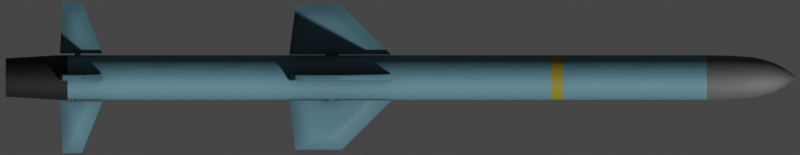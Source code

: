 # Source: Umkhonto.blend  (saved by Blender 3.4.6; exported with 4.5.12 LTS)
import bpy
from mathutils import Matrix  # noqa: F401  (used for matrix-valued properties, if any)

bpy.ops.wm.read_factory_settings(use_empty=True)
scene = bpy.context.scene
scene.name = 'Scene'

# ---- collections
col_collection = bpy.data.collections.new('Collection'); scene.collection.children.link(col_collection)

# ---- materials (node trees are filled in below, after node groups)
mat_missile = bpy.data.materials.new('Missile')
mat_nose = bpy.data.materials.new('Nose')
mat_black = bpy.data.materials.new('Black')
mat_material = bpy.data.materials.new('Material')

# ---- node groups
ng_mk48_shader = bpy.data.node_groups.new('Mk48 Shader', 'ShaderNodeTree')
_s = ng_mk48_shader.interface.new_socket(name='BSDF', in_out='OUTPUT', socket_type='NodeSocketShader')
_s = ng_mk48_shader.interface.new_socket(name='Color', in_out='INPUT', socket_type='NodeSocketColor')
_s.default_value = (0.2529, 0.2529, 0.2529, 1.0)
_s = ng_mk48_shader.interface.new_socket(name='Roughness', in_out='INPUT', socket_type='NodeSocketFloat')
_s.subtype = 'FACTOR'
_s.default_value = 0.5
_s.min_value = 0.0
_s.max_value = 1.0
_s = ng_mk48_shader.interface.new_socket(name='Metallic', in_out='INPUT', socket_type='NodeSocketFloat')
_s.subtype = 'FACTOR'
_s.default_value = 1.0
_s.min_value = 0.0
_s.max_value = 1.0
_N = ng_mk48_shader.nodes; _L = ng_mk48_shader.links
n0 = _N.new('NodeGroupOutput'); n0.name = 'Group Output'; n0.location = (421, 0)
n1 = _N.new('ShaderNodeBsdfPrincipled'); n1.name = 'Principled BSDF'; n1.location = (131, 46)
n1.distribution = 'GGX'
n1.subsurface_method = 'BURLEY'
n1.inputs[3].default_value = 1.45
n1.inputs[27].default_value = (0.0, 0.0, 0.0, 1.0)
n1.inputs[28].default_value = 1.0
n2 = _N.new('ShaderNodeAmbientOcclusion'); n2.name = 'Ambient Occlusion'; n2.location = (-85, 128)
n2.samples = 8
n3 = _N.new('ShaderNodeBevel'); n3.name = 'Bevel'; n3.location = (-265, -248)
n3.inputs[0].default_value = 0.1
n4 = _N.new('NodeGroupInput'); n4.name = 'Mk48 Shader'; n4.location = (-468, -27)
n5 = _N.new('ShaderNodeNewGeometry'); n5.name = 'Geometry'; n5.location = (-875, -245)
n6 = _N.new('ShaderNodeBump'); n6.name = 'Bump'; n6.location = (-470, -299)
n6.inputs[0].default_value = 0.01
n6.inputs[1].default_value = 1.0
n6.inputs[2].default_value = 1.0
n7 = _N.new('ShaderNodeTexNoise'); n7.name = 'Noise Texture'; n7.location = (-671, -234)
n7.inputs[2].default_value = 2.0
_L.new(n1.outputs[0], n0.inputs[0])
_L.new(n2.outputs[0], n1.inputs[0])
_L.new(n4.outputs[0], n2.inputs[0])
_L.new(n4.outputs[1], n1.inputs[2])
_L.new(n4.outputs[2], n1.inputs[1])
_L.new(n3.outputs[0], n2.inputs[2])
_L.new(n5.outputs[0], n7.inputs[0])
_L.new(n7.outputs[0], n6.inputs[3])
_L.new(n6.outputs[0], n3.inputs[1])
_L.new(n3.outputs[0], n1.inputs[5])
n0.is_active_output = True
ng_auto_smooth = bpy.data.node_groups.new('Auto Smooth', 'GeometryNodeTree')
_s = ng_auto_smooth.interface.new_socket(name='Geometry', in_out='OUTPUT', socket_type='NodeSocketGeometry')
_s = ng_auto_smooth.interface.new_socket(name='Geometry', in_out='INPUT', socket_type='NodeSocketGeometry')
_s = ng_auto_smooth.interface.new_socket(name='Angle', in_out='INPUT', socket_type='NodeSocketFloat')
_s.subtype = 'ANGLE'
_s.min_value = 0.0
_s.max_value = 3.142
ng_auto_smooth.is_modifier = True
_N = ng_auto_smooth.nodes; _L = ng_auto_smooth.links
n0 = _N.new('NodeGroupOutput'); n0.name = 'Group Output'; n0.location = (480, -100)
n1 = _N.new('NodeGroupInput'); n1.name = 'Group Input'; n1.location = (-420, -300)
n2 = _N.new('NodeGroupInput'); n2.name = 'Group Input.001'; n2.location = (-60, -100)
n3 = _N.new('GeometryNodeSetShadeSmooth'); n3.name = 'Set Shade Smooth'; n3.location = (120, -100)
n3.domain = 'EDGE'
n4 = _N.new('GeometryNodeSetShadeSmooth'); n4.name = 'Set Shade Smooth.001'; n4.location = (300, -100)
n5 = _N.new('GeometryNodeInputMeshEdgeAngle'); n5.name = 'Edge Angle'; n5.location = (-420, -220)
n6 = _N.new('GeometryNodeInputEdgeSmooth'); n6.name = 'Is Edge Smooth'; n6.location = (-60, -160)
n7 = _N.new('GeometryNodeInputShadeSmooth'); n7.name = 'Is Face Smooth'; n7.location = (-240, -340)
n8 = _N.new('FunctionNodeBooleanMath'); n8.name = 'Boolean Math'; n8.location = (-60, -220)
n9 = _N.new('FunctionNodeCompare'); n9.name = 'Compare'; n9.location = (-240, -180)
n9.operation = 'LESS_EQUAL'
_L.new(n5.outputs[0], n9.inputs[0])
_L.new(n4.outputs[0], n0.inputs[0])
_L.new(n1.outputs[1], n9.inputs[1])
_L.new(n9.outputs[0], n8.inputs[0])
_L.new(n7.outputs[0], n8.inputs[1])
_L.new(n2.outputs[0], n3.inputs[0])
_L.new(n6.outputs[0], n3.inputs[1])
_L.new(n3.outputs[0], n4.inputs[0])
_L.new(n8.outputs[0], n3.inputs[2])
n0.is_active_output = True

# ---- material node trees
mat_missile.use_nodes = True; mat_missile.node_tree.nodes.clear()
_N = mat_missile.node_tree.nodes; _L = mat_missile.node_tree.links
n0 = _N.new('ShaderNodeOutputMaterial'); n0.name = 'Material Output'; n0.location = (300, 300)
n1 = _N.new('ShaderNodeGroup'); n1.name = 'Mk48 Shader'; n1.location = (95, 311)
n1.label = 'Mk48 Shader'
n1.node_tree = ng_mk48_shader
n1.inputs[0].default_value = (0.1104, 0.2435, 0.3032, 0.0)
n1.inputs[1].default_value = 0.65
n1.inputs[2].default_value = 0.4
_L.new(n1.outputs[0], n0.inputs[0])
n0.is_active_output = True
mat_nose.use_nodes = True; mat_nose.node_tree.nodes.clear()
_N = mat_nose.node_tree.nodes; _L = mat_nose.node_tree.links
n0 = _N.new('ShaderNodeOutputMaterial'); n0.name = 'Material Output'; n0.location = (300, 300)
n1 = _N.new('ShaderNodeGroup'); n1.name = 'Mk48 Shader'; n1.location = (95, 311)
n1.label = 'Mk48 Shader'
n1.node_tree = ng_mk48_shader
n1.inputs[0].default_value = (0.1149, 0.1149, 0.1149, 0.0)
n1.inputs[1].default_value = 0.65
n1.inputs[2].default_value = 0.4
_L.new(n1.outputs[0], n0.inputs[0])
n0.is_active_output = True
mat_black.use_nodes = True; mat_black.node_tree.nodes.clear()
_N = mat_black.node_tree.nodes; _L = mat_black.node_tree.links
n0 = _N.new('ShaderNodeOutputMaterial'); n0.name = 'Material Output'; n0.location = (300, 300)
n1 = _N.new('ShaderNodeGroup'); n1.name = 'Mk48 Shader'; n1.location = (95, 311)
n1.label = 'Mk48 Shader'
n1.node_tree = ng_mk48_shader
n1.inputs[0].default_value = (0.01222, 0.01222, 0.01222, 0.0)
n1.inputs[1].default_value = 0.65
n1.inputs[2].default_value = 0.4
_L.new(n1.outputs[0], n0.inputs[0])
n0.is_active_output = True
mat_material.use_nodes = True; mat_material.node_tree.nodes.clear()
_N = mat_material.node_tree.nodes; _L = mat_material.node_tree.links
n0 = _N.new('ShaderNodeBsdfPrincipled'); n0.name = 'Principled BSDF'; n0.location = (10, 300)
n0.distribution = 'GGX'
n0.subsurface_method = 'RANDOM_WALK_SKIN'
n0.inputs[0].default_value = (0.2203, 0.1806, 0.008915, 1.0)
n0.inputs[3].default_value = 1.45
n0.inputs[27].default_value = (0.0, 0.0, 0.0, 1.0)
n0.inputs[28].default_value = 1.0
n1 = _N.new('ShaderNodeOutputMaterial'); n1.name = 'Material Output'; n1.location = (300, 300)
_L.new(n0.outputs[0], n1.inputs[0])
n1.is_active_output = True

# ---- world
world_world = bpy.data.worlds.new('World'); scene.world = world_world
world_world.use_sun_shadow = False
world_world.sun_shadow_jitter_overblur = 0.0

# ---- cameras
cam_camera = bpy.data.cameras.new('Camera')
cam_camera.type = 'ORTHO'
cam_camera.clip_end = 100.0
cam_camera.ortho_scale = 3.35
cam_camera.show_mist = True

# ---- meshes
me_cylinder = bpy.data.meshes.new('Cylinder')
me_cylinder.from_pydata([(3.387e-09, 0.005844, 1.83), (0.00114, 0.005731, 1.83), (0.002236, 0.005399, 1.83), (0.003246, 0.004859, 1.83), (0.004132, 0.004132, 1.83), (0.004859, 0.003247, 1.83), (0.005399, 0.002236, 1.83), (0.005731, 0.00114, 1.83), (0.005844, 3.641e-08, 1.83), (0.005731, -0.00114, 1.83), (0.005399, -0.002236, 1.83), (0.004859, -0.003246, 1.83), (0.004132, -0.004132, 1.83), (0.003246, -0.004859, 1.83), (0.002236, -0.005399, 1.83), (0.00114, -0.005731, 1.83), (1.483e-09, -0.005843, 1.83), (-0.00114, -0.005731, 1.83), (-0.002236, -0.005399, 1.83), (-0.003246, -0.004859, 1.83), (-0.004132, -0.004132, 1.83), (-0.004859, -0.003246, 1.83), (-0.005399, -0.002236, 1.83), (-0.005731, -0.00114, 1.83), (-0.005844, 4.161e-08, 1.83), (-0.005731, 0.00114, 1.83), (-0.005399, 0.002236, 1.83), (-0.004859, 0.003247, 1.83), (-0.004132, 0.004132, 1.83), (-0.003246, 0.004859, 1.83), (-0.002236, 0.005399, 1.83), (-0.00114, 0.005731, 1.83), (1.203e-07, 0.08851, -1.805), (0.01727, 0.08681, -1.805), (0.03387, 0.08178, -1.805), (0.04918, 0.0736, -1.805), (0.06259, 0.06259, -1.805), (0.0736, 0.04918, -1.805), (0.08178, 0.03387, -1.805), (0.08681, 0.01727, -1.805), (0.08851, 1.859e-08, -1.805), (0.08681, -0.01727, -1.805), (0.08178, -0.03387, -1.805), (0.0736, -0.04918, -1.805), (0.06259, -0.06259, -1.805), (0.04918, -0.0736, -1.805), (0.03387, -0.08178, -1.805), (0.01727, -0.08681, -1.805), (9.146e-08, -0.08851, -1.805), (-0.01727, -0.08681, -1.805), (-0.03387, -0.08178, -1.805), (-0.04917, -0.0736, -1.805), (-0.06259, -0.06259, -1.805), (-0.0736, -0.04918, -1.805), (-0.08178, -0.03387, -1.805), (-0.08681, -0.01727, -1.805), (-0.08851, 9.737e-08, -1.805), (-0.08681, 0.01727, -1.805), (-0.08177, 0.03387, -1.805), (-0.0736, 0.04918, -1.805), (-0.06259, 0.06259, -1.805), (-0.04917, 0.0736, -1.805), (-0.03387, 0.08178, -1.805), (-0.01727, 0.08681, -1.805), (1.497e-09, 0.1024, 1.423), (0.01997, 0.1004, 1.423), (0.03917, 0.09458, 1.423), (0.05687, 0.08512, 1.423), (0.07239, 0.07239, 1.423), (0.08512, 0.05687, 1.423), (0.09458, 0.03917, 1.423), (0.1004, 0.01997, 1.423), (0.1024, 1.483e-08, 1.423), (0.1004, -0.01997, 1.423), (0.09458, -0.03917, 1.423), (0.08512, -0.05687, 1.423), (0.07239, -0.07239, 1.423), (0.05687, -0.08512, 1.423), (0.03917, -0.09458, 1.423), (0.01997, -0.1004, 1.423), (-3.186e-08, -0.1024, 1.423), (-0.01997, -0.1004, 1.423), (-0.03917, -0.09458, 1.423), (-0.05687, -0.08512, 1.423), (-0.07239, -0.07239, 1.423), (-0.08512, -0.05687, 1.423), (-0.09458, -0.03917, 1.423), (-0.1004, -0.01997, 1.423), (-0.1024, 1.06e-07, 1.423), (-0.1004, 0.01997, 1.423), (-0.09458, 0.03917, 1.423), (-0.08512, 0.05687, 1.423), (-0.07239, 0.07239, 1.423), (-0.05687, 0.08512, 1.423), (-0.03917, 0.09458, 1.423), (-0.01997, 0.1004, 1.423), (-1.587e-09, 0.09414, 1.627), (0.01837, 0.09233, 1.627), (0.03603, 0.08698, 1.627), (0.0523, 0.07828, 1.627), (0.06657, 0.06657, 1.627), (0.07828, 0.0523, 1.627), (0.08698, 0.03603, 1.627), (0.09233, 0.01837, 1.627), (0.09414, 1.572e-08, 1.627), (0.09233, -0.01837, 1.627), (0.08698, -0.03603, 1.627), (0.07828, -0.0523, 1.627), (0.06657, -0.06657, 1.627), (0.0523, -0.07828, 1.627), (0.03603, -0.08698, 1.627), (0.01837, -0.09233, 1.627), (-3.226e-08, -0.09414, 1.627), (-0.01837, -0.09233, 1.627), (-0.03603, -0.08698, 1.627), (-0.0523, -0.07828, 1.627), (-0.06657, -0.06657, 1.627), (-0.07828, -0.0523, 1.627), (-0.08698, -0.03603, 1.627), (-0.09233, -0.01837, 1.627), (-0.09414, 9.952e-08, 1.627), (-0.09233, 0.01837, 1.627), (-0.08698, 0.03603, 1.627), (-0.07828, 0.0523, 1.627), (-0.06657, 0.06657, 1.627), (-0.0523, 0.07828, 1.627), (-0.03603, 0.08698, 1.627), (-0.01837, 0.09233, 1.627), (-1.322e-09, 0.06857, 1.728), (0.01338, 0.06725, 1.728), (0.02624, 0.06335, 1.728), (0.0381, 0.05702, 1.728), (0.04849, 0.04849, 1.728), (0.05702, 0.0381, 1.728), (0.06335, 0.02624, 1.728), (0.06725, 0.01338, 1.728), (0.06857, 2.131e-08, 1.728), (0.06725, -0.01338, 1.728), (0.06335, -0.02624, 1.728), (0.05702, -0.0381, 1.728), (0.04849, -0.04849, 1.728), (0.0381, -0.05702, 1.728), (0.02624, -0.06335, 1.728), (0.01338, -0.06725, 1.728), (-2.367e-08, -0.06857, 1.728), (-0.01338, -0.06725, 1.728), (-0.02624, -0.06335, 1.728), (-0.0381, -0.05702, 1.728), (-0.04849, -0.04849, 1.728), (-0.05702, -0.0381, 1.728), (-0.06335, -0.02624, 1.728), (-0.06725, -0.01338, 1.728), (-0.06857, 8.235e-08, 1.728), (-0.06725, 0.01338, 1.728), (-0.06335, 0.02624, 1.728), (-0.05702, 0.0381, 1.728), (-0.04849, 0.04849, 1.728), (-0.0381, 0.05702, 1.728), (-0.02624, 0.06335, 1.728), (-0.01338, 0.06725, 1.728), (4.508e-10, 0.04272, 1.779), (0.008335, 0.0419, 1.779), (0.01635, 0.03947, 1.779), (0.02374, 0.03552, 1.779), (0.03021, 0.03021, 1.779), (0.03552, 0.02374, 1.779), (0.03947, 0.01635, 1.779), (0.0419, 0.008335, 1.779), (0.04272, 2.746e-08, 1.779), (0.0419, -0.008335, 1.779), (0.03947, -0.01635, 1.779), (0.03552, -0.02374, 1.779), (0.03021, -0.03021, 1.779), (0.02374, -0.03552, 1.779), (0.01635, -0.03947, 1.779), (0.008335, -0.0419, 1.779), (-1.347e-08, -0.04272, 1.779), (-0.008335, -0.0419, 1.779), (-0.01635, -0.03947, 1.779), (-0.02374, -0.03552, 1.779), (-0.03021, -0.03021, 1.779), (-0.03552, -0.02374, 1.779), (-0.03947, -0.01635, 1.779), (-0.0419, -0.008335, 1.779), (-0.04272, 6.549e-08, 1.779), (-0.0419, 0.008335, 1.779), (-0.03947, 0.01635, 1.779), (-0.03552, 0.02374, 1.779), (-0.03021, 0.03021, 1.779), (-0.02374, 0.03552, 1.779), (-0.01635, 0.03947, 1.779), (-0.008335, 0.0419, 1.779), (0.01967, 0.09887, 1.525), (0.03858, 0.09313, 1.525), (0.056, 0.08382, 1.525), (0.07128, 0.07128, 1.525), (0.08382, 0.056, 1.525), (0.09313, 0.03858, 1.525), (0.09887, 0.01967, 1.525), (0.1008, 1.461e-08, 1.525), (0.09887, -0.01967, 1.525), (0.09313, -0.03858, 1.525), (0.08382, -0.056, 1.525), (0.07128, -0.07128, 1.525), (0.056, -0.08381, 1.525), (0.03858, -0.09313, 1.525), (0.01967, -0.09887, 1.525), (-3.313e-08, -0.1008, 1.525), (-0.01967, -0.09887, 1.525), (-0.03858, -0.09313, 1.525), (-0.056, -0.08381, 1.525), (-0.07128, -0.07128, 1.525), (-0.08382, -0.056, 1.525), (-0.09313, -0.03858, 1.525), (-0.09887, -0.01967, 1.525), (-0.1008, 1.043e-07, 1.525), (-0.09887, 0.01967, 1.525), (-0.09313, 0.03858, 1.525), (-0.08381, 0.056, 1.525), (-0.07128, 0.07128, 1.525), (-0.056, 0.08382, 1.525), (-0.03858, 0.09313, 1.525), (-0.01967, 0.09887, 1.525), (-2.834e-10, 0.1008, 1.525), (0.01638, 0.08233, 1.677), (0.03212, 0.07755, 1.677), (0.04663, 0.06979, 1.677), (0.05935, 0.05935, 1.677), (0.06979, 0.04663, 1.677), (0.07755, 0.03212, 1.677), (0.08233, 0.01638, 1.677), (0.08394, 1.789e-08, 1.677), (0.08233, -0.01638, 1.677), (0.07755, -0.03212, 1.677), (0.06979, -0.04663, 1.677), (0.05935, -0.05935, 1.677), (0.04663, -0.06979, 1.677), (0.03212, -0.07755, 1.677), (0.01638, -0.08233, 1.677), (-2.919e-08, -0.08394, 1.677), (-0.01638, -0.08233, 1.677), (-0.03212, -0.07755, 1.677), (-0.04663, -0.06979, 1.677), (-0.05935, -0.05935, 1.677), (-0.06979, -0.04663, 1.677), (-0.07755, -0.03212, 1.677), (-0.08233, -0.01638, 1.677), (-0.08394, 9.26e-08, 1.677), (-0.08233, 0.01638, 1.677), (-0.07755, 0.03212, 1.677), (-0.06979, 0.04663, 1.677), (-0.05935, 0.05935, 1.677), (-0.04663, 0.06979, 1.677), (-0.03212, 0.07755, 1.677), (-0.01638, 0.08233, 1.677), (-1.842e-09, 0.08394, 1.677), (0.01997, 0.1004, -1.572), (0.03917, 0.09458, -1.572), (0.05687, 0.08512, -1.572), (0.07239, 0.07239, -1.572), (0.08512, 0.05687, -1.572), (0.09458, 0.03917, -1.572), (0.1004, 0.01997, -1.572), (0.1024, 1.483e-08, -1.572), (0.1004, -0.01997, -1.572), (0.09458, -0.03917, -1.572), (0.08512, -0.05687, -1.572), (0.07239, -0.07239, -1.572), (0.05687, -0.08512, -1.572), (0.03917, -0.09458, -1.572), (0.01997, -0.1004, -1.572), (7.993e-08, -0.1024, -1.572), (-0.01997, -0.1004, -1.572), (-0.03917, -0.09458, -1.572), (-0.05687, -0.08512, -1.572), (-0.07239, -0.07239, -1.572), (-0.08512, -0.05687, -1.572), (-0.09458, -0.03917, -1.572), (-0.1004, -0.01997, -1.572), (-0.1024, 1.06e-07, -1.572), (-0.1004, 0.01997, -1.572), (-0.09458, 0.03917, -1.572), (-0.08512, 0.05687, -1.572), (-0.07238, 0.07239, -1.572), (-0.05687, 0.08512, -1.572), (-0.03917, 0.09458, -1.572), (-0.01997, 0.1004, -1.572), (1.133e-07, 0.1024, -1.572), (1.113e-07, 0.1024, -1.52), (0.01997, 0.1004, -1.52), (0.03917, 0.09458, -1.52), (0.05687, 0.08512, -1.52), (0.07239, 0.07239, -1.52), (0.08512, 0.05687, -1.52), (0.09458, 0.03917, -1.52), (0.1004, 0.01997, -1.52), (0.1024, 1.483e-08, -1.52), (0.1004, -0.01997, -1.52), (0.09458, -0.03917, -1.52), (0.08512, -0.05687, -1.52), (0.07239, -0.07239, -1.52), (0.05687, -0.08512, -1.52), (0.03917, -0.09458, -1.52), (0.01997, -0.1004, -1.52), (7.797e-08, -0.1024, -1.52), (-0.01997, -0.1004, -1.52), (-0.03917, -0.09458, -1.52), (-0.05687, -0.08512, -1.52), (-0.07239, -0.07239, -1.52), (-0.08512, -0.05687, -1.52), (-0.09458, -0.03917, -1.52), (-0.1004, -0.01997, -1.52), (-0.1024, 1.06e-07, -1.52), (-0.1004, 0.01997, -1.52), (-0.09458, 0.03917, -1.52), (-0.08512, 0.05687, -1.52), (-0.07238, 0.07239, -1.52), (-0.05687, 0.08512, -1.52), (-0.03917, 0.09458, -1.52), (-0.01997, 0.1004, -1.52), (4.117e-08, 0.1024, 0.3601), (0.01997, 0.1004, 0.3601), (0.03917, 0.09458, 0.3601), (0.05687, 0.08512, 0.3601), (0.07239, 0.07239, 0.3601), (0.08512, 0.05687, 0.3601), (0.09458, 0.03917, 0.3601), (0.1004, 0.01997, 0.3601), (0.1024, 1.483e-08, 0.3601), (0.1004, -0.01997, 0.3601), (0.09458, -0.03917, 0.3601), (0.08512, -0.05687, 0.3601), (0.07239, -0.07239, 0.3601), (0.05687, -0.08512, 0.3601), (0.03917, -0.09458, 0.3601), (0.01997, -0.1004, 0.3601), (7.815e-09, -0.1024, 0.3601), (-0.01997, -0.1004, 0.3601), (-0.03917, -0.09458, 0.3601), (-0.05687, -0.08512, 0.3601), (-0.07239, -0.07239, 0.3601), (-0.08512, -0.05687, 0.3601), (-0.09458, -0.03917, 0.3601), (-0.1004, -0.01997, 0.3601), (-0.1024, 1.06e-07, 0.3601), (-0.1004, 0.01997, 0.3601), (-0.09458, 0.03917, 0.3601), (-0.08512, 0.05687, 0.3601), (-0.07239, 0.07239, 0.3601), (-0.05687, 0.08512, 0.3601), (-0.03917, 0.09458, 0.3601), (-0.01997, 0.1004, 0.3601), (3.915e-08, 0.1024, 0.4143), (0.01997, 0.1004, 0.4143), (0.03917, 0.09458, 0.4143), (0.05687, 0.08512, 0.4143), (0.07239, 0.07239, 0.4143), (0.08512, 0.05687, 0.4143), (0.09458, 0.03917, 0.4143), (0.1004, 0.01997, 0.4143), (0.1024, 1.483e-08, 0.4143), (0.1004, -0.01997, 0.4143), (0.09458, -0.03917, 0.4143), (0.08512, -0.05687, 0.4143), (0.07239, -0.07239, 0.4143), (0.05687, -0.08512, 0.4143), (0.03917, -0.09458, 0.4143), (0.01997, -0.1004, 0.4143), (5.794e-09, -0.1024, 0.4143), (-0.01997, -0.1004, 0.4143), (-0.03917, -0.09458, 0.4143), (-0.05687, -0.08512, 0.4143), (-0.07239, -0.07239, 0.4143), (-0.08512, -0.05687, 0.4143), (-0.09458, -0.03917, 0.4143), (-0.1004, -0.01997, 0.4143), (-0.1024, 1.06e-07, 0.4143), (-0.1004, 0.01997, 0.4143), (-0.09458, 0.03917, 0.4143), (-0.08512, 0.05687, 0.4143), (-0.07239, 0.07239, 0.4143), (-0.05687, 0.08512, 0.4143), (-0.03917, 0.09458, 0.4143), (-0.01997, 0.1004, 0.4143), (2.828e-08, 0.1024, 0.7054), (0.01997, 0.1004, 0.7054), (0.03917, 0.09458, 0.7054), (0.05687, 0.08512, 0.7054), (0.07239, 0.07239, 0.7054), (0.08512, 0.05687, 0.7054), (0.09458, 0.03917, 0.7054), (0.1004, 0.01997, 0.7054), (0.1024, 1.483e-08, 0.7054), (0.1004, -0.01997, 0.7054), (0.09458, -0.03917, 0.7054), (0.08512, -0.05687, 0.7054), (0.07239, -0.07239, 0.7054), (0.05687, -0.08512, 0.7054), (0.03917, -0.09458, 0.7054), (0.01997, -0.1004, 0.7054), (-5.073e-09, -0.1024, 0.7054), (-0.01997, -0.1004, 0.7054), (-0.03917, -0.09458, 0.7054), (-0.05687, -0.08512, 0.7054), (-0.07239, -0.07239, 0.7054), (-0.08512, -0.05687, 0.7054), (-0.09458, -0.03917, 0.7054), (-0.1004, -0.01997, 0.7054), (-0.1024, 1.06e-07, 0.7054), (-0.1004, 0.01997, 0.7054), (-0.09458, 0.03917, 0.7054), (-0.08512, 0.05687, 0.7054), (-0.07239, 0.07239, 0.7054), (-0.05687, 0.08512, 0.7054), (-0.03917, 0.09458, 0.7054), (-0.01997, 0.1004, 0.7054), (2.628e-08, 0.1024, 0.7596), (0.01997, 0.1004, 0.7596), (0.03917, 0.09458, 0.7596), (0.05687, 0.08512, 0.7596), (0.07239, 0.07239, 0.7596), (0.08512, 0.05687, 0.7596), (0.09458, 0.03917, 0.7596), (0.1004, 0.01997, 0.7596), (0.1024, 1.483e-08, 0.7596), (0.1004, -0.01997, 0.7596), (0.09458, -0.03917, 0.7596), (0.08512, -0.05687, 0.7596), (0.07239, -0.07239, 0.7596), (0.05687, -0.08512, 0.7596), (0.03917, -0.09458, 0.7596), (0.01997, -0.1004, 0.7596), (-7.073e-09, -0.1024, 0.7596), (-0.01997, -0.1004, 0.7596), (-0.03917, -0.09458, 0.7596), (-0.05687, -0.08512, 0.7596), (-0.07239, -0.07239, 0.7596), (-0.08512, -0.05687, 0.7596), (-0.09458, -0.03917, 0.7596), (-0.1004, -0.01997, 0.7596), (-0.1024, 1.06e-07, 0.7596), (-0.1004, 0.01997, 0.7596), (-0.09458, 0.03917, 0.7596), (-0.08512, 0.05687, 0.7596), (-0.07239, 0.07239, 0.7596), (-0.05687, 0.08512, 0.7596), (-0.03917, 0.09458, 0.7596), (-0.01997, 0.1004, 0.7596)], [], [(160, 0, 1, 161), (161, 1, 2, 162), (162, 2, 3, 163), (163, 3, 4, 164), (164, 4, 5, 165), (165, 5, 6, 166), (166, 6, 7, 167), (167, 7, 8, 168), (168, 8, 9, 169), (169, 9, 10, 170), (170, 10, 11, 171), (171, 11, 12, 172), (172, 12, 13, 173), (173, 13, 14, 174), (174, 14, 15, 175), (175, 15, 16, 176), (176, 16, 17, 177), (177, 17, 18, 178), (178, 18, 19, 179), (179, 19, 20, 180), (180, 20, 21, 181), (181, 21, 22, 182), (182, 22, 23, 183), (183, 23, 24, 184), (184, 24, 25, 185), (185, 25, 26, 186), (186, 26, 27, 187), (187, 27, 28, 188), (188, 28, 29, 189), (189, 29, 30, 190), (1, 0, 31, 30, 29, 28, 27, 26, 25, 24, 23, 22, 21, 20, 19, 18, 17, 16, 15, 14, 13, 12, 11, 10, 9, 8, 7, 6, 5, 4, 3, 2), (190, 30, 31, 191), (191, 31, 0, 160), (447, 95, 64, 416), (446, 94, 95, 447), (445, 93, 94, 446), (444, 92, 93, 445), (443, 91, 92, 444), (442, 90, 91, 443), (441, 89, 90, 442), (440, 88, 89, 441), (439, 87, 88, 440), (438, 86, 87, 439), (437, 85, 86, 438), (436, 84, 85, 437), (435, 83, 84, 436), (434, 82, 83, 435), (433, 81, 82, 434), (432, 80, 81, 433), (431, 79, 80, 432), (430, 78, 79, 431), (429, 77, 78, 430), (428, 76, 77, 429), (427, 75, 76, 428), (426, 74, 75, 427), (425, 73, 74, 426), (424, 72, 73, 425), (423, 71, 72, 424), (422, 70, 71, 423), (421, 69, 70, 422), (420, 68, 69, 421), (419, 67, 68, 420), (418, 66, 67, 419), (417, 65, 66, 418), (416, 64, 65, 417), (222, 127, 96, 223), (221, 126, 127, 222), (220, 125, 126, 221), (219, 124, 125, 220), (218, 123, 124, 219), (217, 122, 123, 218), (216, 121, 122, 217), (215, 120, 121, 216), (214, 119, 120, 215), (213, 118, 119, 214), (212, 117, 118, 213), (211, 116, 117, 212), (210, 115, 116, 211), (209, 114, 115, 210), (208, 113, 114, 209), (207, 112, 113, 208), (206, 111, 112, 207), (205, 110, 111, 206), (204, 109, 110, 205), (203, 108, 109, 204), (202, 107, 108, 203), (201, 106, 107, 202), (200, 105, 106, 201), (199, 104, 105, 200), (198, 103, 104, 199), (197, 102, 103, 198), (196, 101, 102, 197), (195, 100, 101, 196), (194, 99, 100, 195), (193, 98, 99, 194), (192, 97, 98, 193), (223, 96, 97, 192), (254, 159, 128, 255), (253, 158, 159, 254), (252, 157, 158, 253), (251, 156, 157, 252), (250, 155, 156, 251), (249, 154, 155, 250), (248, 153, 154, 249), (247, 152, 153, 248), (246, 151, 152, 247), (245, 150, 151, 246), (244, 149, 150, 245), (243, 148, 149, 244), (242, 147, 148, 243), (241, 146, 147, 242), (240, 145, 146, 241), (239, 144, 145, 240), (238, 143, 144, 239), (237, 142, 143, 238), (236, 141, 142, 237), (235, 140, 141, 236), (234, 139, 140, 235), (233, 138, 139, 234), (232, 137, 138, 233), (231, 136, 137, 232), (230, 135, 136, 231), (229, 134, 135, 230), (228, 133, 134, 229), (227, 132, 133, 228), (226, 131, 132, 227), (225, 130, 131, 226), (224, 129, 130, 225), (255, 128, 129, 224), (159, 191, 160, 128), (158, 190, 191, 159), (157, 189, 190, 158), (156, 188, 189, 157), (155, 187, 188, 156), (154, 186, 187, 155), (153, 185, 186, 154), (152, 184, 185, 153), (151, 183, 184, 152), (150, 182, 183, 151), (149, 181, 182, 150), (148, 180, 181, 149), (147, 179, 180, 148), (146, 178, 179, 147), (145, 177, 178, 146), (144, 176, 177, 145), (143, 175, 176, 144), (142, 174, 175, 143), (141, 173, 174, 142), (140, 172, 173, 141), (139, 171, 172, 140), (138, 170, 171, 139), (137, 169, 170, 138), (136, 168, 169, 137), (135, 167, 168, 136), (134, 166, 167, 135), (133, 165, 166, 134), (132, 164, 165, 133), (131, 163, 164, 132), (130, 162, 163, 131), (129, 161, 162, 130), (128, 160, 161, 129), (64, 223, 192, 65), (65, 192, 193, 66), (66, 193, 194, 67), (67, 194, 195, 68), (68, 195, 196, 69), (69, 196, 197, 70), (70, 197, 198, 71), (71, 198, 199, 72), (72, 199, 200, 73), (73, 200, 201, 74), (74, 201, 202, 75), (75, 202, 203, 76), (76, 203, 204, 77), (77, 204, 205, 78), (78, 205, 206, 79), (79, 206, 207, 80), (80, 207, 208, 81), (81, 208, 209, 82), (82, 209, 210, 83), (83, 210, 211, 84), (84, 211, 212, 85), (85, 212, 213, 86), (86, 213, 214, 87), (87, 214, 215, 88), (88, 215, 216, 89), (89, 216, 217, 90), (90, 217, 218, 91), (91, 218, 219, 92), (92, 219, 220, 93), (93, 220, 221, 94), (94, 221, 222, 95), (95, 222, 223, 64), (96, 255, 224, 97), (97, 224, 225, 98), (98, 225, 226, 99), (99, 226, 227, 100), (100, 227, 228, 101), (101, 228, 229, 102), (102, 229, 230, 103), (103, 230, 231, 104), (104, 231, 232, 105), (105, 232, 233, 106), (106, 233, 234, 107), (107, 234, 235, 108), (108, 235, 236, 109), (109, 236, 237, 110), (110, 237, 238, 111), (111, 238, 239, 112), (112, 239, 240, 113), (113, 240, 241, 114), (114, 241, 242, 115), (115, 242, 243, 116), (116, 243, 244, 117), (117, 244, 245, 118), (118, 245, 246, 119), (119, 246, 247, 120), (120, 247, 248, 121), (121, 248, 249, 122), (122, 249, 250, 123), (123, 250, 251, 124), (124, 251, 252, 125), (125, 252, 253, 126), (126, 253, 254, 127), (127, 254, 255, 96), (32, 287, 256, 33), (33, 256, 257, 34), (34, 257, 258, 35), (35, 258, 259, 36), (36, 259, 260, 37), (37, 260, 261, 38), (38, 261, 262, 39), (39, 262, 263, 40), (40, 263, 264, 41), (41, 264, 265, 42), (42, 265, 266, 43), (43, 266, 267, 44), (44, 267, 268, 45), (45, 268, 269, 46), (46, 269, 270, 47), (47, 270, 271, 48), (48, 271, 272, 49), (49, 272, 273, 50), (50, 273, 274, 51), (51, 274, 275, 52), (52, 275, 276, 53), (53, 276, 277, 54), (54, 277, 278, 55), (55, 278, 279, 56), (56, 279, 280, 57), (57, 280, 281, 58), (58, 281, 282, 59), (59, 282, 283, 60), (60, 283, 284, 61), (61, 284, 285, 62), (62, 285, 286, 63), (63, 286, 287, 32), (287, 288, 289, 256), (256, 289, 290, 257), (257, 290, 291, 258), (258, 291, 292, 259), (259, 292, 293, 260), (260, 293, 294, 261), (261, 294, 295, 262), (262, 295, 296, 263), (263, 296, 297, 264), (264, 297, 298, 265), (265, 298, 299, 266), (266, 299, 300, 267), (267, 300, 301, 268), (268, 301, 302, 269), (269, 302, 303, 270), (270, 303, 304, 271), (271, 304, 305, 272), (272, 305, 306, 273), (273, 306, 307, 274), (274, 307, 308, 275), (275, 308, 309, 276), (276, 309, 310, 277), (277, 310, 311, 278), (278, 311, 312, 279), (279, 312, 313, 280), (280, 313, 314, 281), (281, 314, 315, 282), (282, 315, 316, 283), (283, 316, 317, 284), (284, 317, 318, 285), (285, 318, 319, 286), (286, 319, 288, 287), (288, 320, 321, 289), (289, 321, 322, 290), (290, 322, 323, 291), (291, 323, 324, 292), (292, 324, 325, 293), (293, 325, 326, 294), (294, 326, 327, 295), (295, 327, 328, 296), (296, 328, 329, 297), (297, 329, 330, 298), (298, 330, 331, 299), (299, 331, 332, 300), (300, 332, 333, 301), (301, 333, 334, 302), (302, 334, 335, 303), (303, 335, 336, 304), (304, 336, 337, 305), (305, 337, 338, 306), (306, 338, 339, 307), (307, 339, 340, 308), (308, 340, 341, 309), (309, 341, 342, 310), (310, 342, 343, 311), (311, 343, 344, 312), (312, 344, 345, 313), (313, 345, 346, 314), (314, 346, 347, 315), (315, 347, 348, 316), (316, 348, 349, 317), (317, 349, 350, 318), (318, 350, 351, 319), (319, 351, 320, 288), (320, 352, 353, 321), (321, 353, 354, 322), (322, 354, 355, 323), (323, 355, 356, 324), (324, 356, 357, 325), (325, 357, 358, 326), (326, 358, 359, 327), (327, 359, 360, 328), (328, 360, 361, 329), (329, 361, 362, 330), (330, 362, 363, 331), (331, 363, 364, 332), (332, 364, 365, 333), (333, 365, 366, 334), (334, 366, 367, 335), (335, 367, 368, 336), (336, 368, 369, 337), (337, 369, 370, 338), (338, 370, 371, 339), (339, 371, 372, 340), (340, 372, 373, 341), (341, 373, 374, 342), (342, 374, 375, 343), (343, 375, 376, 344), (344, 376, 377, 345), (345, 377, 378, 346), (346, 378, 379, 347), (347, 379, 380, 348), (348, 380, 381, 349), (349, 381, 382, 350), (350, 382, 383, 351), (351, 383, 352, 320), (352, 384, 385, 353), (353, 385, 386, 354), (354, 386, 387, 355), (355, 387, 388, 356), (356, 388, 389, 357), (357, 389, 390, 358), (358, 390, 391, 359), (359, 391, 392, 360), (360, 392, 393, 361), (361, 393, 394, 362), (362, 394, 395, 363), (363, 395, 396, 364), (364, 396, 397, 365), (365, 397, 398, 366), (366, 398, 399, 367), (367, 399, 400, 368), (368, 400, 401, 369), (369, 401, 402, 370), (370, 402, 403, 371), (371, 403, 404, 372), (372, 404, 405, 373), (373, 405, 406, 374), (374, 406, 407, 375), (375, 407, 408, 376), (376, 408, 409, 377), (377, 409, 410, 378), (378, 410, 411, 379), (379, 411, 412, 380), (380, 412, 413, 381), (381, 413, 414, 382), (382, 414, 415, 383), (383, 415, 384, 352), (384, 416, 417, 385), (385, 417, 418, 386), (386, 418, 419, 387), (387, 419, 420, 388), (388, 420, 421, 389), (389, 421, 422, 390), (390, 422, 423, 391), (391, 423, 424, 392), (392, 424, 425, 393), (393, 425, 426, 394), (394, 426, 427, 395), (395, 427, 428, 396), (396, 428, 429, 397), (397, 429, 430, 398), (398, 430, 431, 399), (399, 431, 432, 400), (400, 432, 433, 401), (401, 433, 434, 402), (402, 434, 435, 403), (403, 435, 436, 404), (404, 436, 437, 405), (405, 437, 438, 406), (406, 438, 439, 407), (407, 439, 440, 408), (408, 440, 441, 409), (409, 441, 442, 410), (410, 442, 443, 411), (411, 443, 444, 412), (412, 444, 445, 413), (413, 445, 446, 414), (414, 446, 447, 415), (415, 447, 416, 384)])
me_cylinder.polygons.foreach_set('use_smooth', [True] * 417)
me_cylinder.polygons.foreach_set('material_index', [1, 1, 1, 1, 1, 1, 1, 1, 1, 1, 1, 1, 1, 1, 1, 1, 1, 1, 1, 1, 1, 1, 1, 1, 1, 1, 1, 1, 1, 1, 1, 1, 1, 0, 0, 0, 0, 0, 0, 0, 0, 0, 0, 0, 0, 0, 0, 0, 0, 0, 0, 0, 0, 0, 0, 0, 0, 0, 0, 0, 0, 0, 0, 0, 0, 1, 1, 1, 1, 1, 1, 1, 1, 1, 1, 1, 1, 1, 1, 1, 1, 1, 1, 1, 1, 1, 1, 1, 1, 1, 1, 1, 1, 1, 1, 1, 1, 1, 1, 1, 1, 1, 1, 1, 1, 1, 1, 1, 1, 1, 1, 1, 1, 1, 1, 1, 1, 1, 1, 1, 1, 1, 1, 1, 1, 1, 1, 1, 1, 1, 1, 1, 1, 1, 1, 1, 1, 1, 1, 1, 1, 1, 1, 1, 1, 1, 1, 1, 1, 1, 1, 1, 1, 1, 1, 1, 1, 1, 1, 1, 1, 1, 1, 1, 1, 1, 1, 1, 1, 1, 1, 1, 1, 1, 1, 1, 1, 1, 1, 1, 1, 1, 1, 1, 1, 1, 1, 1, 1, 1, 1, 1, 1, 1, 1, 1, 1, 1, 1, 1, 1, 1, 1, 1, 1, 1, 1, 1, 1, 1, 1, 1, 1, 1, 1, 1, 1, 1, 1, 1, 1, 1, 1, 1, 1, 2, 2, 2, 2, 2, 2, 2, 2, 2, 2, 2, 2, 2, 2, 2, 2, 2, 2, 2, 2, 2, 2, 2, 2, 2, 2, 2, 2, 2, 2, 2, 2, 2, 2, 2, 2, 2, 2, 2, 2, 2, 2, 2, 2, 2, 2, 2, 2, 2, 2, 2, 2, 2, 2, 2, 2, 2, 2, 2, 2, 2, 2, 2, 2, 0, 0, 0, 0, 0, 0, 0, 0, 0, 0, 0, 0, 0, 0, 0, 0, 0, 0, 0, 0, 0, 0, 0, 0, 0, 0, 0, 0, 0, 0, 0, 0, 0, 0, 0, 0, 0, 0, 0, 0, 0, 0, 0, 0, 0, 0, 0, 0, 0, 0, 0, 0, 0, 0, 0, 0, 0, 0, 0, 0, 0, 0, 0, 0, 0, 0, 0, 0, 0, 0, 0, 0, 0, 0, 0, 0, 0, 0, 0, 0, 0, 0, 0, 0, 0, 0, 0, 0, 0, 0, 0, 0, 0, 0, 0, 0, 3, 3, 3, 3, 3, 3, 3, 3, 3, 3, 3, 3, 3, 3, 3, 3, 3, 3, 3, 3, 3, 3, 3, 3, 3, 3, 3, 3, 3, 3, 3, 3])
_uv = me_cylinder.uv_layers.new(name='UVMap')
_uv.uv.foreach_set('vector', [1.0, 0.9931, 1.0, 1.0, 0.9688, 1.0, 0.9688, 0.9931, 0.9688, 0.9931, 0.9688, 1.0, 0.9375, 1.0, 0.9375, 0.9931, 0.9375, 0.9931, 0.9375, 1.0, 0.9062, 1.0, 0.9062, 0.9931, 0.9062, 0.9931, 0.9062, 1.0, 0.875, 1.0, 0.875, 0.9931, 0.875, 0.9931, 0.875, 1.0, 0.8438, 1.0, 0.8438, 0.9931, 0.8438, 0.9931, 0.8438, 1.0, 0.8125, 1.0, 0.8125, 0.9931, 0.8125, 0.9931, 0.8125, 1.0, 0.7812, 1.0, 0.7812, 0.9931, 0.7812, 0.9931, 0.7812, 1.0, 0.75, 1.0, 0.75, 0.9931, 0.75, 0.9931, 0.75, 1.0, 0.7188, 1.0, 0.7188, 0.9931, 0.7188, 0.9931, 0.7188, 1.0, 0.6875, 1.0, 0.6875, 0.9931, 0.6875, 0.9931, 0.6875, 1.0, 0.6562, 1.0, 0.6562, 0.9931, 0.6562, 0.9931, 0.6562, 1.0, 0.625, 1.0, 0.625, 0.9931, 0.625, 0.9931, 0.625, 1.0, 0.5938, 1.0, 0.5938, 0.9931, 0.5938, 0.9931, 0.5938, 1.0, 0.5625, 1.0, 0.5625, 0.9931, 0.5625, 0.9931, 0.5625, 1.0, 0.5312, 1.0, 0.5312, 0.9931, 0.5312, 0.9931, 0.5312, 1.0, 0.5, 1.0, 0.5, 0.9931, 0.5, 0.9931, 0.5, 1.0, 0.4688, 1.0, 0.4688, 0.9931, 0.4688, 0.9931, 0.4688, 1.0, 0.4375, 1.0, 0.4375, 0.9931, 0.4375, 0.9931, 0.4375, 1.0, 0.4062, 1.0, 0.4062, 0.9931, 0.4062, 0.9931, 0.4062, 1.0, 0.375, 1.0, 0.375, 0.9931, 0.375, 0.9931, 0.375, 1.0, 0.3438, 1.0, 0.3438, 0.9931, 0.3438, 0.9931, 0.3438, 1.0, 0.3125, 1.0, 0.3125, 0.9931, 0.3125, 0.9931, 0.3125, 1.0, 0.2812, 1.0, 0.2812, 0.9931, 0.2812, 0.9931, 0.2812, 1.0, 0.25, 1.0, 0.25, 0.9931, 0.25, 0.9931, 0.25, 1.0, 0.2188, 1.0, 0.2188, 0.9931, 0.2188, 0.9931, 0.2188, 1.0, 0.1875, 1.0, 0.1875, 0.9931, 0.1875, 0.9931, 0.1875, 1.0, 0.1562, 1.0, 0.1562, 0.9931, 0.1562, 0.9931, 0.1562, 1.0, 0.125, 1.0, 0.125, 0.9931, 0.125, 0.9931, 0.125, 1.0, 0.09375, 1.0, 0.09375, 0.9931, 0.09375, 0.9931, 0.09375, 1.0, 0.0625, 1.0, 0.0625, 0.9931, 0.2968, 0.4854, 0.25, 0.49, 0.2032, 0.4854, 0.1582, 0.4717, 0.1167, 0.4496, 0.08029, 0.4197, 0.05045, 0.3833, 0.02827, 0.3418, 0.01461, 0.2968, 0.01, 0.25, 0.01461, 0.2032, 0.02827, 0.1582, 0.05045, 0.1167, 0.08029, 0.08029, 0.1167, 0.05045, 0.1582, 0.02827, 0.2032, 0.01461, 0.25, 0.01, 0.2968, 0.01461, 0.3418, 0.02827, 0.3833, 0.05045, 0.4197, 0.08029, 0.4496, 0.1167, 0.4717, 0.1582, 0.4854, 0.2032, 0.49, 0.25, 0.4854, 0.2968, 0.4717, 0.3418, 0.4496, 0.3833, 0.4197, 0.4197, 0.3833, 0.4496, 0.3418, 0.4717, 0.0625, 0.9931, 0.0625, 1.0, 0.03125, 1.0, 0.03125, 0.9931, 0.03125, 0.9931, 0.03125, 1.0, 0.0, 1.0, 0.0, 0.9931, 0.03125, 0.9281, 0.03125, 0.9444, 0.0, 0.9444, 0.0, 0.9281, 0.0625, 0.9281, 0.0625, 0.9444, 0.03125, 0.9444, 0.03125, 0.9281, 0.09375, 0.9281, 0.09375, 0.9444, 0.0625, 0.9444, 0.0625, 0.9281, 0.125, 0.9281, 0.125, 0.9444, 0.09375, 0.9444, 0.09375, 0.9281, 0.1562, 0.9281, 0.1562, 0.9444, 0.125, 0.9444, 0.125, 0.9281, 0.1875, 0.9281, 0.1875, 0.9444, 0.1562, 0.9444, 0.1562, 0.9281, 0.2188, 0.9281, 0.2188, 0.9444, 0.1875, 0.9444, 0.1875, 0.9281, 0.25, 0.9281, 0.25, 0.9444, 0.2188, 0.9444, 0.2188, 0.9281, 0.2812, 0.9281, 0.2812, 0.9444, 0.25, 0.9444, 0.25, 0.9281, 0.3125, 0.9281, 0.3125, 0.9444, 0.2812, 0.9444, 0.2812, 0.9281, 0.3438, 0.9281, 0.3438, 0.9444, 0.3125, 0.9444, 0.3125, 0.9281, 0.375, 0.9281, 0.375, 0.9444, 0.3438, 0.9444, 0.3438, 0.9281, 0.4063, 0.9281, 0.4062, 0.9444, 0.375, 0.9444, 0.375, 0.9281, 0.4375, 0.9281, 0.4375, 0.9444, 0.4062, 0.9444, 0.4063, 0.9281, 0.4688, 0.9281, 0.4688, 0.9444, 0.4375, 0.9444, 0.4375, 0.9281, 0.5, 0.9281, 0.5, 0.9444, 0.4688, 0.9444, 0.4688, 0.9281, 0.5312, 0.9281, 0.5312, 0.9444, 0.5, 0.9444, 0.5, 0.9281, 0.5625, 0.9281, 0.5625, 0.9444, 0.5312, 0.9444, 0.5312, 0.9281, 0.5938, 0.9281, 0.5938, 0.9444, 0.5625, 0.9444, 0.5625, 0.9281, 0.625, 0.9281, 0.625, 0.9444, 0.5938, 0.9444, 0.5938, 0.9281, 0.6562, 0.9281, 0.6562, 0.9444, 0.625, 0.9444, 0.625, 0.9281, 0.6875, 0.9281, 0.6875, 0.9444, 0.6562, 0.9444, 0.6562, 0.9281, 0.7188, 0.9281, 0.7188, 0.9444, 0.6875, 0.9444, 0.6875, 0.9281, 0.75, 0.9281, 0.75, 0.9444, 0.7188, 0.9444, 0.7188, 0.9281, 0.7813, 0.9281, 0.7812, 0.9444, 0.75, 0.9444, 0.75, 0.9281, 0.8125, 0.9281, 0.8125, 0.9444, 0.7812, 0.9444, 0.7813, 0.9281, 0.8438, 0.9281, 0.8438, 0.9444, 0.8125, 0.9444, 0.8125, 0.9281, 0.875, 0.9281, 0.875, 0.9444, 0.8438, 0.9444, 0.8438, 0.9281, 0.9063, 0.9281, 0.9062, 0.9444, 0.875, 0.9444, 0.875, 0.9281, 0.9375, 0.9281, 0.9375, 0.9444, 0.9062, 0.9444, 0.9063, 0.9281, 0.9688, 0.9281, 0.9688, 0.9444, 0.9375, 0.9444, 0.9375, 0.9281, 1.0, 0.9281, 1.0, 0.9444, 0.9688, 0.9444, 0.9688, 0.9281, 0.03125, 0.9583, 0.03125, 0.9722, 0.0, 0.9722, 0.0, 0.9583, 0.0625, 0.9583, 0.0625, 0.9722, 0.03125, 0.9722, 0.03125, 0.9583, 0.09375, 0.9583, 0.09375, 0.9722, 0.0625, 0.9722, 0.0625, 0.9583, 0.125, 0.9583, 0.125, 0.9722, 0.09375, 0.9722, 0.09375, 0.9583, 0.1562, 0.9583, 0.1562, 0.9722, 0.125, 0.9722, 0.125, 0.9583, 0.1875, 0.9583, 0.1875, 0.9722, 0.1562, 0.9722, 0.1562, 0.9583, 0.2188, 0.9583, 0.2188, 0.9722, 0.1875, 0.9722, 0.1875, 0.9583, 0.25, 0.9583, 0.25, 0.9722, 0.2188, 0.9722, 0.2188, 0.9583, 0.2812, 0.9583, 0.2812, 0.9722, 0.25, 0.9722, 0.25, 0.9583, 0.3125, 0.9583, 0.3125, 0.9722, 0.2812, 0.9722, 0.2812, 0.9583, 0.3438, 0.9583, 0.3438, 0.9722, 0.3125, 0.9722, 0.3125, 0.9583, 0.375, 0.9583, 0.375, 0.9722, 0.3438, 0.9722, 0.3438, 0.9583, 0.4062, 0.9583, 0.4062, 0.9722, 0.375, 0.9722, 0.375, 0.9583, 0.4375, 0.9583, 0.4375, 0.9722, 0.4062, 0.9722, 0.4062, 0.9583, 0.4688, 0.9583, 0.4688, 0.9722, 0.4375, 0.9722, 0.4375, 0.9583, 0.5, 0.9583, 0.5, 0.9722, 0.4688, 0.9722, 0.4688, 0.9583, 0.5312, 0.9583, 0.5312, 0.9722, 0.5, 0.9722, 0.5, 0.9583, 0.5625, 0.9583, 0.5625, 0.9722, 0.5312, 0.9722, 0.5312, 0.9583, 0.5938, 0.9583, 0.5938, 0.9722, 0.5625, 0.9722, 0.5625, 0.9583, 0.625, 0.9583, 0.625, 0.9722, 0.5938, 0.9722, 0.5938, 0.9583, 0.6562, 0.9583, 0.6562, 0.9722, 0.625, 0.9722, 0.625, 0.9583, 0.6875, 0.9583, 0.6875, 0.9722, 0.6562, 0.9722, 0.6562, 0.9583, 0.7188, 0.9583, 0.7188, 0.9722, 0.6875, 0.9722, 0.6875, 0.9583, 0.75, 0.9583, 0.75, 0.9722, 0.7188, 0.9722, 0.7188, 0.9583, 0.7812, 0.9583, 0.7812, 0.9722, 0.75, 0.9722, 0.75, 0.9583, 0.8125, 0.9583, 0.8125, 0.9722, 0.7812, 0.9722, 0.7812, 0.9583, 0.8438, 0.9583, 0.8438, 0.9722, 0.8125, 0.9722, 0.8125, 0.9583, 0.875, 0.9583, 0.875, 0.9722, 0.8438, 0.9722, 0.8438, 0.9583, 0.9062, 0.9583, 0.9062, 0.9722, 0.875, 0.9722, 0.875, 0.9583, 0.9375, 0.9583, 0.9375, 0.9722, 0.9062, 0.9722, 0.9062, 0.9583, 0.9688, 0.9583, 0.9688, 0.9722, 0.9375, 0.9722, 0.9375, 0.9583, 1.0, 0.9583, 1.0, 0.9722, 0.9688, 0.9722, 0.9688, 0.9583, 0.03125, 0.9792, 0.03125, 0.9861, 0.0, 0.9861, 0.0, 0.9792, 0.0625, 0.9792, 0.0625, 0.9861, 0.03125, 0.9861, 0.03125, 0.9792, 0.09375, 0.9792, 0.09375, 0.9861, 0.0625, 0.9861, 0.0625, 0.9792, 0.125, 0.9792, 0.125, 0.9861, 0.09375, 0.9861, 0.09375, 0.9792, 0.1562, 0.9792, 0.1562, 0.9861, 0.125, 0.9861, 0.125, 0.9792, 0.1875, 0.9792, 0.1875, 0.9861, 0.1562, 0.9861, 0.1562, 0.9792, 0.2188, 0.9792, 0.2188, 0.9861, 0.1875, 0.9861, 0.1875, 0.9792, 0.25, 0.9792, 0.25, 0.9861, 0.2188, 0.9861, 0.2188, 0.9792, 0.2812, 0.9792, 0.2812, 0.9861, 0.25, 0.9861, 0.25, 0.9792, 0.3125, 0.9792, 0.3125, 0.9861, 0.2812, 0.9861, 0.2812, 0.9792, 0.3438, 0.9792, 0.3438, 0.9861, 0.3125, 0.9861, 0.3125, 0.9792, 0.375, 0.9792, 0.375, 0.9861, 0.3438, 0.9861, 0.3438, 0.9792, 0.4062, 0.9792, 0.4062, 0.9861, 0.375, 0.9861, 0.375, 0.9792, 0.4375, 0.9792, 0.4375, 0.9861, 0.4062, 0.9861, 0.4062, 0.9792, 0.4688, 0.9792, 0.4688, 0.9861, 0.4375, 0.9861, 0.4375, 0.9792, 0.5, 0.9792, 0.5, 0.9861, 0.4688, 0.9861, 0.4688, 0.9792, 0.5312, 0.9792, 0.5312, 0.9861, 0.5, 0.9861, 0.5, 0.9792, 0.5625, 0.9792, 0.5625, 0.9861, 0.5312, 0.9861, 0.5312, 0.9792, 0.5938, 0.9792, 0.5938, 0.9861, 0.5625, 0.9861, 0.5625, 0.9792, 0.625, 0.9792, 0.625, 0.9861, 0.5938, 0.9861, 0.5938, 0.9792, 0.6562, 0.9792, 0.6562, 0.9861, 0.625, 0.9861, 0.625, 0.9792, 0.6875, 0.9792, 0.6875, 0.9861, 0.6562, 0.9861, 0.6562, 0.9792, 0.7188, 0.9792, 0.7188, 0.9861, 0.6875, 0.9861, 0.6875, 0.9792, 0.75, 0.9792, 0.75, 0.9861, 0.7188, 0.9861, 0.7188, 0.9792, 0.7812, 0.9792, 0.7812, 0.9861, 0.75, 0.9861, 0.75, 0.9792, 0.8125, 0.9792, 0.8125, 0.9861, 0.7812, 0.9861, 0.7812, 0.9792, 0.8438, 0.9792, 0.8438, 0.9861, 0.8125, 0.9861, 0.8125, 0.9792, 0.875, 0.9792, 0.875, 0.9861, 0.8438, 0.9861, 0.8438, 0.9792, 0.9062, 0.9792, 0.9062, 0.9861, 0.875, 0.9861, 0.875, 0.9792, 0.9375, 0.9792, 0.9375, 0.9861, 0.9062, 0.9861, 0.9062, 0.9792, 0.9688, 0.9792, 0.9688, 0.9861, 0.9375, 0.9861, 0.9375, 0.9792, 1.0, 0.9792, 1.0, 0.9861, 0.9688, 0.9861, 0.9688, 0.9792, 0.03125, 0.9861, 0.03125, 0.9931, 0.0, 0.9931, 0.0, 0.9861, 0.0625, 0.9861, 0.0625, 0.9931, 0.03125, 0.9931, 0.03125, 0.9861, 0.09375, 0.9861, 0.09375, 0.9931, 0.0625, 0.9931, 0.0625, 0.9861, 0.125, 0.9861, 0.125, 0.9931, 0.09375, 0.9931, 0.09375, 0.9861, 0.1562, 0.9861, 0.1562, 0.9931, 0.125, 0.9931, 0.125, 0.9861, 0.1875, 0.9861, 0.1875, 0.9931, 0.1562, 0.9931, 0.1562, 0.9861, 0.2188, 0.9861, 0.2188, 0.9931, 0.1875, 0.9931, 0.1875, 0.9861, 0.25, 0.9861, 0.25, 0.9931, 0.2188, 0.9931, 0.2188, 0.9861, 0.2812, 0.9861, 0.2812, 0.9931, 0.25, 0.9931, 0.25, 0.9861, 0.3125, 0.9861, 0.3125, 0.9931, 0.2812, 0.9931, 0.2812, 0.9861, 0.3438, 0.9861, 0.3438, 0.9931, 0.3125, 0.9931, 0.3125, 0.9861, 0.375, 0.9861, 0.375, 0.9931, 0.3438, 0.9931, 0.3438, 0.9861, 0.4062, 0.9861, 0.4062, 0.9931, 0.375, 0.9931, 0.375, 0.9861, 0.4375, 0.9861, 0.4375, 0.9931, 0.4062, 0.9931, 0.4062, 0.9861, 0.4688, 0.9861, 0.4688, 0.9931, 0.4375, 0.9931, 0.4375, 0.9861, 0.5, 0.9861, 0.5, 0.9931, 0.4688, 0.9931, 0.4688, 0.9861, 0.5312, 0.9861, 0.5312, 0.9931, 0.5, 0.9931, 0.5, 0.9861, 0.5625, 0.9861, 0.5625, 0.9931, 0.5312, 0.9931, 0.5312, 0.9861, 0.5938, 0.9861, 0.5938, 0.9931, 0.5625, 0.9931, 0.5625, 0.9861, 0.625, 0.9861, 0.625, 0.9931, 0.5938, 0.9931, 0.5938, 0.9861, 0.6562, 0.9861, 0.6562, 0.9931, 0.625, 0.9931, 0.625, 0.9861, 0.6875, 0.9861, 0.6875, 0.9931, 0.6562, 0.9931, 0.6562, 0.9861, 0.7188, 0.9861, 0.7188, 0.9931, 0.6875, 0.9931, 0.6875, 0.9861, 0.75, 0.9861, 0.75, 0.9931, 0.7188, 0.9931, 0.7188, 0.9861, 0.7812, 0.9861, 0.7812, 0.9931, 0.75, 0.9931, 0.75, 0.9861, 0.8125, 0.9861, 0.8125, 0.9931, 0.7812, 0.9931, 0.7812, 0.9861, 0.8438, 0.9861, 0.8438, 0.9931, 0.8125, 0.9931, 0.8125, 0.9861, 0.875, 0.9861, 0.875, 0.9931, 0.8438, 0.9931, 0.8438, 0.9861, 0.9062, 0.9861, 0.9062, 0.9931, 0.875, 0.9931, 0.875, 0.9861, 0.9375, 0.9861, 0.9375, 0.9931, 0.9062, 0.9931, 0.9062, 0.9861, 0.9688, 0.9861, 0.9688, 0.9931, 0.9375, 0.9931, 0.9375, 0.9861, 1.0, 0.9861, 1.0, 0.9931, 0.9688, 0.9931, 0.9688, 0.9861, 1.0, 0.9444, 1.0, 0.9583, 0.9688, 0.9583, 0.9688, 0.9444, 0.9688, 0.9444, 0.9688, 0.9583, 0.9375, 0.9583, 0.9375, 0.9444, 0.9375, 0.9444, 0.9375, 0.9583, 0.9062, 0.9583, 0.9062, 0.9444, 0.9062, 0.9444, 0.9062, 0.9583, 0.875, 0.9583, 0.875, 0.9444, 0.875, 0.9444, 0.875, 0.9583, 0.8438, 0.9583, 0.8438, 0.9444, 0.8438, 0.9444, 0.8438, 0.9583, 0.8125, 0.9583, 0.8125, 0.9444, 0.8125, 0.9444, 0.8125, 0.9583, 0.7812, 0.9583, 0.7812, 0.9444, 0.7812, 0.9444, 0.7812, 0.9583, 0.75, 0.9583, 0.75, 0.9444, 0.75, 0.9444, 0.75, 0.9583, 0.7188, 0.9583, 0.7188, 0.9444, 0.7188, 0.9444, 0.7188, 0.9583, 0.6875, 0.9583, 0.6875, 0.9444, 0.6875, 0.9444, 0.6875, 0.9583, 0.6562, 0.9583, 0.6562, 0.9444, 0.6562, 0.9444, 0.6562, 0.9583, 0.625, 0.9583, 0.625, 0.9444, 0.625, 0.9444, 0.625, 0.9583, 0.5938, 0.9583, 0.5938, 0.9444, 0.5938, 0.9444, 0.5938, 0.9583, 0.5625, 0.9583, 0.5625, 0.9444, 0.5625, 0.9444, 0.5625, 0.9583, 0.5312, 0.9583, 0.5312, 0.9444, 0.5312, 0.9444, 0.5312, 0.9583, 0.5, 0.9583, 0.5, 0.9444, 0.5, 0.9444, 0.5, 0.9583, 0.4688, 0.9583, 0.4688, 0.9444, 0.4688, 0.9444, 0.4688, 0.9583, 0.4375, 0.9583, 0.4375, 0.9444, 0.4375, 0.9444, 0.4375, 0.9583, 0.4062, 0.9583, 0.4062, 0.9444, 0.4062, 0.9444, 0.4062, 0.9583, 0.375, 0.9583, 0.375, 0.9444, 0.375, 0.9444, 0.375, 0.9583, 0.3438, 0.9583, 0.3438, 0.9444, 0.3438, 0.9444, 0.3438, 0.9583, 0.3125, 0.9583, 0.3125, 0.9444, 0.3125, 0.9444, 0.3125, 0.9583, 0.2812, 0.9583, 0.2812, 0.9444, 0.2812, 0.9444, 0.2812, 0.9583, 0.25, 0.9583, 0.25, 0.9444, 0.25, 0.9444, 0.25, 0.9583, 0.2188, 0.9583, 0.2188, 0.9444, 0.2188, 0.9444, 0.2188, 0.9583, 0.1875, 0.9583, 0.1875, 0.9444, 0.1875, 0.9444, 0.1875, 0.9583, 0.1562, 0.9583, 0.1562, 0.9444, 0.1562, 0.9444, 0.1562, 0.9583, 0.125, 0.9583, 0.125, 0.9444, 0.125, 0.9444, 0.125, 0.9583, 0.09375, 0.9583, 0.09375, 0.9444, 0.09375, 0.9444, 0.09375, 0.9583, 0.0625, 0.9583, 0.0625, 0.9444, 0.0625, 0.9444, 0.0625, 0.9583, 0.03125, 0.9583, 0.03125, 0.9444, 0.03125, 0.9444, 0.03125, 0.9583, 0.0, 0.9583, 0.0, 0.9444, 1.0, 0.9722, 1.0, 0.9792, 0.9688, 0.9792, 0.9688, 0.9722, 0.9688, 0.9722, 0.9688, 0.9792, 0.9375, 0.9792, 0.9375, 0.9722, 0.9375, 0.9722, 0.9375, 0.9792, 0.9062, 0.9792, 0.9062, 0.9722, 0.9062, 0.9722, 0.9062, 0.9792, 0.875, 0.9792, 0.875, 0.9722, 0.875, 0.9722, 0.875, 0.9792, 0.8438, 0.9792, 0.8438, 0.9722, 0.8438, 0.9722, 0.8438, 0.9792, 0.8125, 0.9792, 0.8125, 0.9722, 0.8125, 0.9722, 0.8125, 0.9792, 0.7812, 0.9792, 0.7812, 0.9722, 0.7812, 0.9722, 0.7812, 0.9792, 0.75, 0.9792, 0.75, 0.9722, 0.75, 0.9722, 0.75, 0.9792, 0.7188, 0.9792, 0.7188, 0.9722, 0.7188, 0.9722, 0.7188, 0.9792, 0.6875, 0.9792, 0.6875, 0.9722, 0.6875, 0.9722, 0.6875, 0.9792, 0.6562, 0.9792, 0.6562, 0.9722, 0.6562, 0.9722, 0.6562, 0.9792, 0.625, 0.9792, 0.625, 0.9722, 0.625, 0.9722, 0.625, 0.9792, 0.5938, 0.9792, 0.5938, 0.9722, 0.5938, 0.9722, 0.5938, 0.9792, 0.5625, 0.9792, 0.5625, 0.9722, 0.5625, 0.9722, 0.5625, 0.9792, 0.5312, 0.9792, 0.5312, 0.9722, 0.5312, 0.9722, 0.5312, 0.9792, 0.5, 0.9792, 0.5, 0.9722, 0.5, 0.9722, 0.5, 0.9792, 0.4688, 0.9792, 0.4688, 0.9722, 0.4688, 0.9722, 0.4688, 0.9792, 0.4375, 0.9792, 0.4375, 0.9722, 0.4375, 0.9722, 0.4375, 0.9792, 0.4062, 0.9792, 0.4062, 0.9722, 0.4062, 0.9722, 0.4062, 0.9792, 0.375, 0.9792, 0.375, 0.9722, 0.375, 0.9722, 0.375, 0.9792, 0.3438, 0.9792, 0.3438, 0.9722, 0.3438, 0.9722, 0.3438, 0.9792, 0.3125, 0.9792, 0.3125, 0.9722, 0.3125, 0.9722, 0.3125, 0.9792, 0.2812, 0.9792, 0.2812, 0.9722, 0.2812, 0.9722, 0.2812, 0.9792, 0.25, 0.9792, 0.25, 0.9722, 0.25, 0.9722, 0.25, 0.9792, 0.2188, 0.9792, 0.2188, 0.9722, 0.2188, 0.9722, 0.2188, 0.9792, 0.1875, 0.9792, 0.1875, 0.9722, 0.1875, 0.9722, 0.1875, 0.9792, 0.1562, 0.9792, 0.1562, 0.9722, 0.1562, 0.9722, 0.1562, 0.9792, 0.125, 0.9792, 0.125, 0.9722, 0.125, 0.9722, 0.125, 0.9792, 0.09375, 0.9792, 0.09375, 0.9722, 0.09375, 0.9722, 0.09375, 0.9792, 0.0625, 0.9792, 0.0625, 0.9722, 0.0625, 0.9722, 0.0625, 0.9792, 0.03125, 0.9792, 0.03125, 0.9722, 0.03125, 0.9722, 0.03125, 0.9792, 0.0, 0.9792, 0.0, 0.9722, 1.0, 0.852, 1.0, 0.8702, 0.9688, 0.8702, 0.9688, 0.852, 0.9688, 0.852, 0.9688, 0.8702, 0.9375, 0.8702, 0.9375, 0.852, 0.9375, 0.852, 0.9375, 0.8702, 0.9062, 0.8702, 0.9062, 0.852, 0.9062, 0.852, 0.9062, 0.8702, 0.875, 0.8702, 0.875, 0.852, 0.875, 0.852, 0.875, 0.8702, 0.8438, 0.8702, 0.8438, 0.852, 0.8438, 0.852, 0.8438, 0.8702, 0.8125, 0.8702, 0.8125, 0.852, 0.8125, 0.852, 0.8125, 0.8702, 0.7812, 0.8702, 0.7812, 0.852, 0.7812, 0.852, 0.7812, 0.8702, 0.75, 0.8702, 0.75, 0.852, 0.75, 0.852, 0.75, 0.8702, 0.7188, 0.8702, 0.7188, 0.852, 0.7188, 0.852, 0.7188, 0.8702, 0.6875, 0.8702, 0.6875, 0.852, 0.6875, 0.852, 0.6875, 0.8702, 0.6562, 0.8702, 0.6562, 0.852, 0.6562, 0.852, 0.6562, 0.8702, 0.625, 0.8702, 0.625, 0.852, 0.625, 0.852, 0.625, 0.8702, 0.5938, 0.8702, 0.5938, 0.852, 0.5938, 0.852, 0.5938, 0.8702, 0.5625, 0.8702, 0.5625, 0.852, 0.5625, 0.852, 0.5625, 0.8702, 0.5312, 0.8702, 0.5312, 0.852, 0.5312, 0.852, 0.5312, 0.8702, 0.5, 0.8702, 0.5, 0.852, 0.5, 0.852, 0.5, 0.8702, 0.4688, 0.8702, 0.4688, 0.852, 0.4688, 0.852, 0.4688, 0.8702, 0.4375, 0.8702, 0.4375, 0.852, 0.4375, 0.852, 0.4375, 0.8702, 0.4062, 0.8702, 0.4062, 0.852, 0.4062, 0.852, 0.4062, 0.8702, 0.375, 0.8702, 0.375, 0.852, 0.375, 0.852, 0.375, 0.8702, 0.3438, 0.8702, 0.3438, 0.852, 0.3438, 0.852, 0.3438, 0.8702, 0.3125, 0.8702, 0.3125, 0.852, 0.3125, 0.852, 0.3125, 0.8702, 0.2812, 0.8702, 0.2812, 0.852, 0.2812, 0.852, 0.2812, 0.8702, 0.25, 0.8702, 0.25, 0.852, 0.25, 0.852, 0.25, 0.8702, 0.2188, 0.8702, 0.2188, 0.852, 0.2188, 0.852, 0.2188, 0.8702, 0.1875, 0.8702, 0.1875, 0.852, 0.1875, 0.852, 0.1875, 0.8702, 0.1562, 0.8702, 0.1562, 0.852, 0.1562, 0.852, 0.1562, 0.8702, 0.125, 0.8702, 0.125, 0.852, 0.125, 0.852, 0.125, 0.8702, 0.09375, 0.8702, 0.09375, 0.852, 0.09375, 0.852, 0.09375, 0.8702, 0.0625, 0.8702, 0.0625, 0.852, 0.0625, 0.852, 0.0625, 0.8702, 0.03125, 0.8702, 0.03125, 0.852, 0.03125, 0.852, 0.03125, 0.8702, 0.0, 0.8702, 0.0, 0.852, 1.0, 0.8702, 1.0, 0.8715, 0.9688, 0.8715, 0.9688, 0.8702, 0.9688, 0.8702, 0.9688, 0.8715, 0.9375, 0.8715, 0.9375, 0.8702, 0.9375, 0.8702, 0.9375, 0.8715, 0.9062, 0.8715, 0.9062, 0.8702, 0.9062, 0.8702, 0.9062, 0.8715, 0.875, 0.8715, 0.875, 0.8702, 0.875, 0.8702, 0.875, 0.8715, 0.8438, 0.8715, 0.8438, 0.8702, 0.8438, 0.8702, 0.8438, 0.8715, 0.8125, 0.8715, 0.8125, 0.8702, 0.8125, 0.8702, 0.8125, 0.8715, 0.7812, 0.8715, 0.7812, 0.8702, 0.7812, 0.8702, 0.7812, 0.8715, 0.75, 0.8715, 0.75, 0.8702, 0.75, 0.8702, 0.75, 0.8715, 0.7188, 0.8715, 0.7188, 0.8702, 0.7188, 0.8702, 0.7188, 0.8715, 0.6875, 0.8715, 0.6875, 0.8702, 0.6875, 0.8702, 0.6875, 0.8715, 0.6562, 0.8715, 0.6562, 0.8702, 0.6562, 0.8702, 0.6562, 0.8715, 0.625, 0.8715, 0.625, 0.8702, 0.625, 0.8702, 0.625, 0.8715, 0.5938, 0.8715, 0.5938, 0.8702, 0.5938, 0.8702, 0.5938, 0.8715, 0.5625, 0.8715, 0.5625, 0.8702, 0.5625, 0.8702, 0.5625, 0.8715, 0.5312, 0.8715, 0.5312, 0.8702, 0.5312, 0.8702, 0.5312, 0.8715, 0.5, 0.8715, 0.5, 0.8702, 0.5, 0.8702, 0.5, 0.8715, 0.4688, 0.8715, 0.4688, 0.8702, 0.4688, 0.8702, 0.4688, 0.8715, 0.4375, 0.8715, 0.4375, 0.8702, 0.4375, 0.8702, 0.4375, 0.8715, 0.4062, 0.8715, 0.4062, 0.8702, 0.4062, 0.8702, 0.4062, 0.8715, 0.375, 0.8715, 0.375, 0.8702, 0.375, 0.8702, 0.375, 0.8715, 0.3438, 0.8715, 0.3438, 0.8702, 0.3438, 0.8702, 0.3438, 0.8715, 0.3125, 0.8715, 0.3125, 0.8702, 0.3125, 0.8702, 0.3125, 0.8715, 0.2812, 0.8715, 0.2812, 0.8702, 0.2812, 0.8702, 0.2812, 0.8715, 0.25, 0.8715, 0.25, 0.8702, 0.25, 0.8702, 0.25, 0.8715, 0.2188, 0.8715, 0.2188, 0.8702, 0.2188, 0.8702, 0.2188, 0.8715, 0.1875, 0.8715, 0.1875, 0.8702, 0.1875, 0.8702, 0.1875, 0.8715, 0.1562, 0.8715, 0.1562, 0.8702, 0.1562, 0.8702, 0.1562, 0.8715, 0.125, 0.8715, 0.125, 0.8702, 0.125, 0.8702, 0.125, 0.8715, 0.09375, 0.8715, 0.09375, 0.8702, 0.09375, 0.8702, 0.09375, 0.8715, 0.0625, 0.8715, 0.0625, 0.8702, 0.0625, 0.8702, 0.0625, 0.8715, 0.03125, 0.8715, 0.03125, 0.8702, 0.03125, 0.8702, 0.03125, 0.8715, 0.0, 0.8715, 0.0, 0.8702, 1.0, 0.8715, 1.0, 0.9181, 0.9688, 0.9181, 0.9688, 0.8715, 0.9688, 0.8715, 0.9688, 0.9181, 0.9375, 0.9181, 0.9375, 0.8715, 0.9375, 0.8715, 0.9375, 0.9181, 0.9062, 0.9181, 0.9062, 0.8715, 0.9062, 0.8715, 0.9062, 0.9181, 0.875, 0.9181, 0.875, 0.8715, 0.875, 0.8715, 0.875, 0.9181, 0.8438, 0.9181, 0.8438, 0.8715, 0.8438, 0.8715, 0.8438, 0.9181, 0.8125, 0.9181, 0.8125, 0.8715, 0.8125, 0.8715, 0.8125, 0.9181, 0.7813, 0.9181, 0.7812, 0.8715, 0.7812, 0.8715, 0.7813, 0.9181, 0.75, 0.9181, 0.75, 0.8715, 0.75, 0.8715, 0.75, 0.9181, 0.7188, 0.9181, 0.7188, 0.8715, 0.7188, 0.8715, 0.7188, 0.9181, 0.6875, 0.9181, 0.6875, 0.8715, 0.6875, 0.8715, 0.6875, 0.9181, 0.6562, 0.9181, 0.6562, 0.8715, 0.6562, 0.8715, 0.6562, 0.9181, 0.625, 0.9181, 0.625, 0.8715, 0.625, 0.8715, 0.625, 0.9181, 0.5938, 0.9181, 0.5938, 0.8715, 0.5938, 0.8715, 0.5938, 0.9181, 0.5625, 0.9181, 0.5625, 0.8715, 0.5625, 0.8715, 0.5625, 0.9181, 0.5312, 0.9181, 0.5312, 0.8715, 0.5312, 0.8715, 0.5312, 0.9181, 0.5, 0.9181, 0.5, 0.8715, 0.5, 0.8715, 0.5, 0.9181, 0.4688, 0.9181, 0.4688, 0.8715, 0.4688, 0.8715, 0.4688, 0.9181, 0.4375, 0.9181, 0.4375, 0.8715, 0.4375, 0.8715, 0.4375, 0.9181, 0.4063, 0.9181, 0.4062, 0.8715, 0.4062, 0.8715, 0.4063, 0.9181, 0.375, 0.9181, 0.375, 0.8715, 0.375, 0.8715, 0.375, 0.9181, 0.3438, 0.9181, 0.3438, 0.8715, 0.3438, 0.8715, 0.3438, 0.9181, 0.3125, 0.9181, 0.3125, 0.8715, 0.3125, 0.8715, 0.3125, 0.9181, 0.2812, 0.9181, 0.2812, 0.8715, 0.2812, 0.8715, 0.2812, 0.9181, 0.25, 0.9181, 0.25, 0.8715, 0.25, 0.8715, 0.25, 0.9181, 0.2188, 0.9181, 0.2188, 0.8715, 0.2188, 0.8715, 0.2188, 0.9181, 0.1875, 0.9181, 0.1875, 0.8715, 0.1875, 0.8715, 0.1875, 0.9181, 0.1562, 0.9181, 0.1562, 0.8715, 0.1562, 0.8715, 0.1562, 0.9181, 0.125, 0.9181, 0.125, 0.8715, 0.125, 0.8715, 0.125, 0.9181, 0.09375, 0.9181, 0.09375, 0.8715, 0.09375, 0.8715, 0.09375, 0.9181, 0.0625, 0.9181, 0.0625, 0.8715, 0.0625, 0.8715, 0.0625, 0.9181, 0.03125, 0.9181, 0.03125, 0.8715, 0.03125, 0.8715, 0.03125, 0.9181, 0.0, 0.9181, 0.0, 0.8715, 1.0, 0.9181, 1.0, 0.9194, 0.9688, 0.9194, 0.9688, 0.9181, 0.9688, 0.9181, 0.9688, 0.9194, 0.9375, 0.9194, 0.9375, 0.9181, 0.9375, 0.9181, 0.9375, 0.9194, 0.9062, 0.9194, 0.9062, 0.9181, 0.9062, 0.9181, 0.9062, 0.9194, 0.875, 0.9194, 0.875, 0.9181, 0.875, 0.9181, 0.875, 0.9194, 0.8438, 0.9194, 0.8438, 0.9181, 0.8438, 0.9181, 0.8438, 0.9194, 0.8125, 0.9194, 0.8125, 0.9181, 0.8125, 0.9181, 0.8125, 0.9194, 0.7813, 0.9194, 0.7813, 0.9181, 0.7813, 0.9181, 0.7813, 0.9194, 0.75, 0.9194, 0.75, 0.9181, 0.75, 0.9181, 0.75, 0.9194, 0.7188, 0.9194, 0.7188, 0.9181, 0.7188, 0.9181, 0.7188, 0.9194, 0.6875, 0.9194, 0.6875, 0.9181, 0.6875, 0.9181, 0.6875, 0.9194, 0.6563, 0.9194, 0.6562, 0.9181, 0.6562, 0.9181, 0.6563, 0.9194, 0.625, 0.9194, 0.625, 0.9181, 0.625, 0.9181, 0.625, 0.9194, 0.5938, 0.9194, 0.5938, 0.9181, 0.5938, 0.9181, 0.5938, 0.9194, 0.5625, 0.9194, 0.5625, 0.9181, 0.5625, 0.9181, 0.5625, 0.9194, 0.5312, 0.9194, 0.5312, 0.9181, 0.5312, 0.9181, 0.5312, 0.9194, 0.5, 0.9194, 0.5, 0.9181, 0.5, 0.9181, 0.5, 0.9194, 0.4688, 0.9194, 0.4688, 0.9181, 0.4688, 0.9181, 0.4688, 0.9194, 0.4375, 0.9194, 0.4375, 0.9181, 0.4375, 0.9181, 0.4375, 0.9194, 0.4063, 0.9194, 0.4063, 0.9181, 0.4063, 0.9181, 0.4063, 0.9194, 0.375, 0.9194, 0.375, 0.9181, 0.375, 0.9181, 0.375, 0.9194, 0.3438, 0.9194, 0.3438, 0.9181, 0.3438, 0.9181, 0.3438, 0.9194, 0.3125, 0.9194, 0.3125, 0.9181, 0.3125, 0.9181, 0.3125, 0.9194, 0.2812, 0.9194, 0.2812, 0.9181, 0.2812, 0.9181, 0.2812, 0.9194, 0.25, 0.9194, 0.25, 0.9181, 0.25, 0.9181, 0.25, 0.9194, 0.2188, 0.9194, 0.2188, 0.9181, 0.2188, 0.9181, 0.2188, 0.9194, 0.1875, 0.9194, 0.1875, 0.9181, 0.1875, 0.9181, 0.1875, 0.9194, 0.1562, 0.9194, 0.1562, 0.9181, 0.1562, 0.9181, 0.1562, 0.9194, 0.125, 0.9194, 0.125, 0.9181, 0.125, 0.9181, 0.125, 0.9194, 0.09375, 0.9194, 0.09375, 0.9181, 0.09375, 0.9181, 0.09375, 0.9194, 0.0625, 0.9194, 0.0625, 0.9181, 0.0625, 0.9181, 0.0625, 0.9194, 0.03125, 0.9194, 0.03125, 0.9181, 0.03125, 0.9181, 0.03125, 0.9194, 0.0, 0.9194, 0.0, 0.9181, 1.0, 0.9194, 1.0, 0.9266, 0.9688, 0.9266, 0.9688, 0.9194, 0.9688, 0.9194, 0.9688, 0.9266, 0.9375, 0.9266, 0.9375, 0.9194, 0.9375, 0.9194, 0.9375, 0.9266, 0.9062, 0.9266, 0.9062, 0.9194, 0.9062, 0.9194, 0.9062, 0.9266, 0.875, 0.9266, 0.875, 0.9194, 0.875, 0.9194, 0.875, 0.9266, 0.8438, 0.9266, 0.8438, 0.9194, 0.8438, 0.9194, 0.8438, 0.9266, 0.8125, 0.9266, 0.8125, 0.9194, 0.8125, 0.9194, 0.8125, 0.9266, 0.7813, 0.9266, 0.7813, 0.9194, 0.7813, 0.9194, 0.7813, 0.9266, 0.75, 0.9266, 0.75, 0.9194, 0.75, 0.9194, 0.75, 0.9266, 0.7188, 0.9266, 0.7188, 0.9194, 0.7188, 0.9194, 0.7188, 0.9266, 0.6875, 0.9266, 0.6875, 0.9194, 0.6875, 0.9194, 0.6875, 0.9266, 0.6562, 0.9266, 0.6563, 0.9194, 0.6563, 0.9194, 0.6562, 0.9266, 0.625, 0.9266, 0.625, 0.9194, 0.625, 0.9194, 0.625, 0.9266, 0.5938, 0.9266, 0.5938, 0.9194, 0.5938, 0.9194, 0.5938, 0.9266, 0.5625, 0.9266, 0.5625, 0.9194, 0.5625, 0.9194, 0.5625, 0.9266, 0.5312, 0.9266, 0.5312, 0.9194, 0.5312, 0.9194, 0.5312, 0.9266, 0.5, 0.9266, 0.5, 0.9194, 0.5, 0.9194, 0.5, 0.9266, 0.4688, 0.9266, 0.4688, 0.9194, 0.4688, 0.9194, 0.4688, 0.9266, 0.4375, 0.9266, 0.4375, 0.9194, 0.4375, 0.9194, 0.4375, 0.9266, 0.4063, 0.9266, 0.4063, 0.9194, 0.4063, 0.9194, 0.4063, 0.9266, 0.375, 0.9266, 0.375, 0.9194, 0.375, 0.9194, 0.375, 0.9266, 0.3438, 0.9266, 0.3438, 0.9194, 0.3438, 0.9194, 0.3438, 0.9266, 0.3125, 0.9266, 0.3125, 0.9194, 0.3125, 0.9194, 0.3125, 0.9266, 0.2812, 0.9266, 0.2812, 0.9194, 0.2812, 0.9194, 0.2812, 0.9266, 0.25, 0.9266, 0.25, 0.9194, 0.25, 0.9194, 0.25, 0.9266, 0.2188, 0.9266, 0.2188, 0.9194, 0.2188, 0.9194, 0.2188, 0.9266, 0.1875, 0.9266, 0.1875, 0.9194, 0.1875, 0.9194, 0.1875, 0.9266, 0.1562, 0.9266, 0.1562, 0.9194, 0.1562, 0.9194, 0.1562, 0.9266, 0.125, 0.9266, 0.125, 0.9194, 0.125, 0.9194, 0.125, 0.9266, 0.09375, 0.9266, 0.09375, 0.9194, 0.09375, 0.9194, 0.09375, 0.9266, 0.0625, 0.9266, 0.0625, 0.9194, 0.0625, 0.9194, 0.0625, 0.9266, 0.03125, 0.9266, 0.03125, 0.9194, 0.03125, 0.9194, 0.03125, 0.9266, 0.0, 0.9266, 0.0, 0.9194, 1.0, 0.9266, 1.0, 0.9281, 0.9688, 0.9281, 0.9688, 0.9266, 0.9688, 0.9266, 0.9688, 0.9281, 0.9375, 0.9281, 0.9375, 0.9266, 0.9375, 0.9266, 0.9375, 0.9281, 0.9063, 0.9281, 0.9062, 0.9266, 0.9062, 0.9266, 0.9063, 0.9281, 0.875, 0.9281, 0.875, 0.9266, 0.875, 0.9266, 0.875, 0.9281, 0.8438, 0.9281, 0.8438, 0.9266, 0.8438, 0.9266, 0.8438, 0.9281, 0.8125, 0.9281, 0.8125, 0.9266, 0.8125, 0.9266, 0.8125, 0.9281, 0.7813, 0.9281, 0.7813, 0.9266, 0.7813, 0.9266, 0.7813, 0.9281, 0.75, 0.9281, 0.75, 0.9266, 0.75, 0.9266, 0.75, 0.9281, 0.7188, 0.9281, 0.7188, 0.9266, 0.7188, 0.9266, 0.7188, 0.9281, 0.6875, 0.9281, 0.6875, 0.9266, 0.6875, 0.9266, 0.6875, 0.9281, 0.6562, 0.9281, 0.6562, 0.9266, 0.6562, 0.9266, 0.6562, 0.9281, 0.625, 0.9281, 0.625, 0.9266, 0.625, 0.9266, 0.625, 0.9281, 0.5938, 0.9281, 0.5938, 0.9266, 0.5938, 0.9266, 0.5938, 0.9281, 0.5625, 0.9281, 0.5625, 0.9266, 0.5625, 0.9266, 0.5625, 0.9281, 0.5312, 0.9281, 0.5312, 0.9266, 0.5312, 0.9266, 0.5312, 0.9281, 0.5, 0.9281, 0.5, 0.9266, 0.5, 0.9266, 0.5, 0.9281, 0.4688, 0.9281, 0.4688, 0.9266, 0.4688, 0.9266, 0.4688, 0.9281, 0.4375, 0.9281, 0.4375, 0.9266, 0.4375, 0.9266, 0.4375, 0.9281, 0.4063, 0.9281, 0.4063, 0.9266, 0.4063, 0.9266, 0.4063, 0.9281, 0.375, 0.9281, 0.375, 0.9266, 0.375, 0.9266, 0.375, 0.9281, 0.3438, 0.9281, 0.3438, 0.9266, 0.3438, 0.9266, 0.3438, 0.9281, 0.3125, 0.9281, 0.3125, 0.9266, 0.3125, 0.9266, 0.3125, 0.9281, 0.2812, 0.9281, 0.2812, 0.9266, 0.2812, 0.9266, 0.2812, 0.9281, 0.25, 0.9281, 0.25, 0.9266, 0.25, 0.9266, 0.25, 0.9281, 0.2188, 0.9281, 0.2188, 0.9266, 0.2188, 0.9266, 0.2188, 0.9281, 0.1875, 0.9281, 0.1875, 0.9266, 0.1875, 0.9266, 0.1875, 0.9281, 0.1562, 0.9281, 0.1562, 0.9266, 0.1562, 0.9266, 0.1562, 0.9281, 0.125, 0.9281, 0.125, 0.9266, 0.125, 0.9266, 0.125, 0.9281, 0.09375, 0.9281, 0.09375, 0.9266, 0.09375, 0.9266, 0.09375, 0.9281, 0.0625, 0.9281, 0.0625, 0.9266, 0.0625, 0.9266, 0.0625, 0.9281, 0.03125, 0.9281, 0.03125, 0.9266, 0.03125, 0.9266, 0.03125, 0.9281, 0.0, 0.9281, 0.0, 0.9266])
me_cylinder.materials.append(mat_missile)
me_cylinder.materials.append(mat_nose)
me_cylinder.materials.append(mat_black)
me_cylinder.materials.append(mat_material)
me_cylinder.use_remesh_fix_poles = True
me_cylinder.use_remesh_preserve_attributes = False
me_cylinder.use_mirror_vertex_groups = False
me_cylinder.update()
me_cube_001 = bpy.data.meshes.new('Cube.001')
me_cube_001.from_pydata([(0.002324, 0.015, -0.03598), (0.002324, 0.015, 0.01402), (0.00525, 0.01471, -0.03598), (0.00525, 0.01471, 0.01402), (0.008064, 0.01386, -0.03598), (0.008064, 0.01386, 0.01402), (0.01066, 0.01247, -0.03598), (0.01066, 0.01247, 0.01402), (0.01293, 0.01061, -0.03598), (0.01293, 0.01061, 0.01402), (0.0148, 0.008333, -0.03598), (0.0148, 0.008334, 0.01402), (0.01618, 0.00574, -0.03598), (0.01618, 0.005741, 0.01402), (0.01704, 0.002926, -0.03598), (0.01704, 0.002927, 0.01402), (0.01732, -3.689e-07, -0.03598), (0.01732, 3.761e-07, 0.01402), (0.01704, -0.002927, -0.03598), (0.01704, -0.002926, 0.01402), (0.01618, -0.005741, -0.03598), (0.01618, -0.00574, 0.01402), (0.0148, -0.008334, -0.03598), (0.0148, -0.008333, 0.01402), (0.01293, -0.01061, -0.03598), (0.01293, -0.01061, 0.01402), (0.01066, -0.01247, -0.03598), (0.01066, -0.01247, 0.01402), (0.008064, -0.01386, -0.03598), (0.008064, -0.01386, 0.01402), (0.00525, -0.01471, -0.03598), (0.00525, -0.01471, 0.01402), (0.002324, -0.015, -0.03598), (0.002324, -0.015, 0.01402), (-0.0006028, -0.01471, -0.03598), (-0.0006028, -0.01471, 0.01402), (-0.003417, -0.01386, -0.03598), (-0.003417, -0.01386, 0.01402), (-0.00601, -0.01247, -0.03598), (-0.00601, -0.01247, 0.01402), (-0.008283, -0.01061, -0.03598), (-0.008283, -0.01061, 0.01402), (-0.01015, -0.008334, -0.03598), (-0.01015, -0.008333, 0.01402), (-0.01153, -0.005741, -0.03598), (-0.01153, -0.00574, 0.01402), (-0.01239, -0.002927, -0.03598), (-0.01239, -0.002926, 0.01402), (-0.01268, -3.689e-07, -0.03598), (-0.01268, 3.761e-07, 0.01402), (-0.01239, 0.002926, -0.03598), (-0.01239, 0.002927, 0.01402), (-0.01153, 0.00574, -0.03598), (-0.01153, 0.005741, 0.01402), (-0.01015, 0.008333, -0.03598), (-0.01015, 0.008334, 0.01402), (-0.008283, 0.01061, -0.03598), (-0.008283, 0.01061, 0.01402), (-0.00601, 0.01247, -0.03598), (-0.00601, 0.01247, 0.01402), (-0.003417, 0.01386, -0.03598), (-0.003417, 0.01386, 0.01402), (-0.0006028, 0.01471, -0.03598), (-0.0006028, 0.01471, 0.01402), (-0.09389, 0.015, 0.01281), (0.1361, 0.015, 0.01281), (0.1361, -0.015, 0.01281), (-0.09389, -0.015, 0.01281), (-0.07953, 0.01, 0.3145), (0.02493, 0.01, 0.3145), (0.02493, -0.01, 0.3145), (-0.07953, -0.01, 0.3145)], [], [(0, 1, 3, 2), (2, 3, 5, 4), (4, 5, 7, 6), (6, 7, 9, 8), (8, 9, 11, 10), (10, 11, 13, 12), (12, 13, 15, 14), (14, 15, 17, 16), (16, 17, 19, 18), (18, 19, 21, 20), (20, 21, 23, 22), (22, 23, 25, 24), (24, 25, 27, 26), (26, 27, 29, 28), (28, 29, 31, 30), (30, 31, 33, 32), (32, 33, 35, 34), (34, 35, 37, 36), (36, 37, 39, 38), (38, 39, 41, 40), (40, 41, 43, 42), (42, 43, 45, 44), (44, 45, 47, 46), (46, 47, 49, 48), (48, 49, 51, 50), (50, 51, 53, 52), (52, 53, 55, 54), (54, 55, 57, 56), (56, 57, 59, 58), (58, 59, 61, 60), (3, 1, 63, 61, 59, 57, 55, 53, 51, 49, 47, 45, 43, 41, 39, 37, 35, 33, 31, 29, 27, 25, 23, 21, 19, 17, 15, 13, 11, 9, 7, 5), (60, 61, 63, 62), (62, 63, 1, 0), (0, 2, 4, 6, 8, 10, 12, 14, 16, 18, 20, 22, 24, 26, 28, 30, 32, 34, 36, 38, 40, 42, 44, 46, 48, 50, 52, 54, 56, 58, 60, 62), (64, 67, 71, 68), (69, 68, 71, 70), (67, 66, 70, 71), (65, 64, 68, 69), (66, 65, 69, 70)])
me_cube_001.polygons.foreach_set('use_smooth', [True] * 39)
_uv = me_cube_001.uv_layers.new(name='UVMap')
_uv.uv.foreach_set('vector', [1.0, 0.5, 1.0, 1.0, 0.9688, 1.0, 0.9688, 0.5, 0.9688, 0.5, 0.9688, 1.0, 0.9375, 1.0, 0.9375, 0.5, 0.9375, 0.5, 0.9375, 1.0, 0.9062, 1.0, 0.9062, 0.5, 0.9062, 0.5, 0.9062, 1.0, 0.875, 1.0, 0.875, 0.5, 0.875, 0.5, 0.875, 1.0, 0.8438, 1.0, 0.8438, 0.5, 0.8438, 0.5, 0.8438, 1.0, 0.8125, 1.0, 0.8125, 0.5, 0.8125, 0.5, 0.8125, 1.0, 0.7812, 1.0, 0.7812, 0.5, 0.7812, 0.5, 0.7812, 1.0, 0.75, 1.0, 0.75, 0.5, 0.75, 0.5, 0.75, 1.0, 0.7188, 1.0, 0.7188, 0.5, 0.7188, 0.5, 0.7188, 1.0, 0.6875, 1.0, 0.6875, 0.5, 0.6875, 0.5, 0.6875, 1.0, 0.6562, 1.0, 0.6562, 0.5, 0.6562, 0.5, 0.6562, 1.0, 0.625, 1.0, 0.625, 0.5, 0.625, 0.5, 0.625, 1.0, 0.5938, 1.0, 0.5938, 0.5, 0.5938, 0.5, 0.5938, 1.0, 0.5625, 1.0, 0.5625, 0.5, 0.5625, 0.5, 0.5625, 1.0, 0.5312, 1.0, 0.5312, 0.5, 0.5312, 0.5, 0.5312, 1.0, 0.5, 1.0, 0.5, 0.5, 0.5, 0.5, 0.5, 1.0, 0.4688, 1.0, 0.4688, 0.5, 0.4688, 0.5, 0.4688, 1.0, 0.4375, 1.0, 0.4375, 0.5, 0.4375, 0.5, 0.4375, 1.0, 0.4062, 1.0, 0.4062, 0.5, 0.4062, 0.5, 0.4062, 1.0, 0.375, 1.0, 0.375, 0.5, 0.375, 0.5, 0.375, 1.0, 0.3438, 1.0, 0.3438, 0.5, 0.3438, 0.5, 0.3438, 1.0, 0.3125, 1.0, 0.3125, 0.5, 0.3125, 0.5, 0.3125, 1.0, 0.2812, 1.0, 0.2812, 0.5, 0.2812, 0.5, 0.2812, 1.0, 0.25, 1.0, 0.25, 0.5, 0.25, 0.5, 0.25, 1.0, 0.2188, 1.0, 0.2188, 0.5, 0.2188, 0.5, 0.2188, 1.0, 0.1875, 1.0, 0.1875, 0.5, 0.1875, 0.5, 0.1875, 1.0, 0.1562, 1.0, 0.1562, 0.5, 0.1562, 0.5, 0.1562, 1.0, 0.125, 1.0, 0.125, 0.5, 0.125, 0.5, 0.125, 1.0, 0.09375, 1.0, 0.09375, 0.5, 0.09375, 0.5, 0.09375, 1.0, 0.0625, 1.0, 0.0625, 0.5, 0.2968, 0.4854, 0.25, 0.49, 0.2032, 0.4854, 0.1582, 0.4717, 0.1167, 0.4496, 0.08029, 0.4197, 0.05045, 0.3833, 0.02827, 0.3418, 0.01461, 0.2968, 0.01, 0.25, 0.01461, 0.2032, 0.02827, 0.1582, 0.05045, 0.1167, 0.08029, 0.08029, 0.1167, 0.05045, 0.1582, 0.02827, 0.2032, 0.01461, 0.25, 0.01, 0.2968, 0.01461, 0.3418, 0.02827, 0.3833, 0.05045, 0.4197, 0.08029, 0.4496, 0.1167, 0.4717, 0.1582, 0.4854, 0.2032, 0.49, 0.25, 0.4854, 0.2968, 0.4717, 0.3418, 0.4496, 0.3833, 0.4197, 0.4197, 0.3833, 0.4496, 0.3418, 0.4717, 0.0625, 0.5, 0.0625, 1.0, 0.03125, 1.0, 0.03125, 0.5, 0.03125, 0.5, 0.03125, 1.0, 0.0, 1.0, 0.0, 0.5, 0.75, 0.49, 0.7968, 0.4854, 0.8418, 0.4717, 0.8833, 0.4496, 0.9197, 0.4197, 0.9496, 0.3833, 0.9717, 0.3418, 0.9854, 0.2968, 0.99, 0.25, 0.9854, 0.2032, 0.9717, 0.1582, 0.9496, 0.1167, 0.9197, 0.08029, 0.8833, 0.05045, 0.8418, 0.02827, 0.7968, 0.01461, 0.75, 0.01, 0.7032, 0.01461, 0.6582, 0.02827, 0.6167, 0.05045, 0.5803, 0.08029, 0.5504, 0.1167, 0.5283, 0.1582, 0.5146, 0.2032, 0.51, 0.25, 0.5146, 0.2968, 0.5283, 0.3418, 0.5504, 0.3833, 0.5803, 0.4197, 0.6167, 0.4496, 0.6582, 0.4717, 0.7032, 0.4854, 0.7917, 0.5, 0.7917, 0.75, 0.7917, 0.75, 0.7917, 0.5, 0.7083, 0.5, 0.7917, 0.5, 0.7917, 0.75, 0.7083, 0.75, 0.625, 0.9167, 0.625, 0.8333, 0.625, 0.8333, 0.625, 0.9167, 0.625, 0.4167, 0.625, 0.3333, 0.625, 0.3333, 0.625, 0.4167, 0.7083, 0.75, 0.7083, 0.5, 0.7083, 0.5, 0.7083, 0.75])
me_cube_001.materials.append(mat_missile)
me_cube_001.use_remesh_fix_poles = True
me_cube_001.use_remesh_preserve_attributes = False
me_cube_001.use_mirror_vertex_groups = False
me_cube_001.update()
me_cube_002 = bpy.data.meshes.new('Cube.002')
me_cube_002.from_pydata([(0.002324, 0.015, -0.03598), (0.002324, 0.015, 0.01402), (0.00525, 0.01471, -0.03598), (0.00525, 0.01471, 0.01402), (0.008064, 0.01386, -0.03598), (0.008064, 0.01386, 0.01402), (0.01066, 0.01247, -0.03598), (0.01066, 0.01247, 0.01402), (0.01293, 0.01061, -0.03598), (0.01293, 0.01061, 0.01402), (0.0148, 0.008333, -0.03598), (0.0148, 0.008334, 0.01402), (0.01618, 0.00574, -0.03598), (0.01618, 0.005741, 0.01402), (0.01704, 0.002926, -0.03598), (0.01704, 0.002927, 0.01402), (0.01732, -3.689e-07, -0.03598), (0.01732, 3.761e-07, 0.01402), (0.01704, -0.002927, -0.03598), (0.01704, -0.002926, 0.01402), (0.01618, -0.005741, -0.03598), (0.01618, -0.00574, 0.01402), (0.0148, -0.008334, -0.03598), (0.0148, -0.008333, 0.01402), (0.01293, -0.01061, -0.03598), (0.01293, -0.01061, 0.01402), (0.01066, -0.01247, -0.03598), (0.01066, -0.01247, 0.01402), (0.008064, -0.01386, -0.03598), (0.008064, -0.01386, 0.01402), (0.00525, -0.01471, -0.03598), (0.00525, -0.01471, 0.01402), (0.002324, -0.015, -0.03598), (0.002324, -0.015, 0.01402), (-0.0006028, -0.01471, -0.03598), (-0.0006028, -0.01471, 0.01402), (-0.003417, -0.01386, -0.03598), (-0.003417, -0.01386, 0.01402), (-0.00601, -0.01247, -0.03598), (-0.00601, -0.01247, 0.01402), (-0.008283, -0.01061, -0.03598), (-0.008283, -0.01061, 0.01402), (-0.01015, -0.008334, -0.03598), (-0.01015, -0.008333, 0.01402), (-0.01153, -0.005741, -0.03598), (-0.01153, -0.00574, 0.01402), (-0.01239, -0.002927, -0.03598), (-0.01239, -0.002926, 0.01402), (-0.01268, -3.689e-07, -0.03598), (-0.01268, 3.761e-07, 0.01402), (-0.01239, 0.002926, -0.03598), (-0.01239, 0.002927, 0.01402), (-0.01153, 0.00574, -0.03598), (-0.01153, 0.005741, 0.01402), (-0.01015, 0.008333, -0.03598), (-0.01015, 0.008334, 0.01402), (-0.008283, 0.01061, -0.03598), (-0.008283, 0.01061, 0.01402), (-0.00601, 0.01247, -0.03598), (-0.00601, 0.01247, 0.01402), (-0.003417, 0.01386, -0.03598), (-0.003417, 0.01386, 0.01402), (-0.0006028, 0.01471, -0.03598), (-0.0006028, 0.01471, 0.01402), (-0.09389, 0.015, 0.01281), (0.1361, 0.015, 0.01281), (0.1361, -0.015, 0.01281), (-0.09389, -0.015, 0.01281), (-0.07953, 0.01, 0.3145), (0.02493, 0.01, 0.3145), (0.02493, -0.01, 0.3145), (-0.07953, -0.01, 0.3145)], [], [(0, 1, 3, 2), (2, 3, 5, 4), (4, 5, 7, 6), (6, 7, 9, 8), (8, 9, 11, 10), (10, 11, 13, 12), (12, 13, 15, 14), (14, 15, 17, 16), (16, 17, 19, 18), (18, 19, 21, 20), (20, 21, 23, 22), (22, 23, 25, 24), (24, 25, 27, 26), (26, 27, 29, 28), (28, 29, 31, 30), (30, 31, 33, 32), (32, 33, 35, 34), (34, 35, 37, 36), (36, 37, 39, 38), (38, 39, 41, 40), (40, 41, 43, 42), (42, 43, 45, 44), (44, 45, 47, 46), (46, 47, 49, 48), (48, 49, 51, 50), (50, 51, 53, 52), (52, 53, 55, 54), (54, 55, 57, 56), (56, 57, 59, 58), (58, 59, 61, 60), (3, 1, 63, 61, 59, 57, 55, 53, 51, 49, 47, 45, 43, 41, 39, 37, 35, 33, 31, 29, 27, 25, 23, 21, 19, 17, 15, 13, 11, 9, 7, 5), (60, 61, 63, 62), (62, 63, 1, 0), (0, 2, 4, 6, 8, 10, 12, 14, 16, 18, 20, 22, 24, 26, 28, 30, 32, 34, 36, 38, 40, 42, 44, 46, 48, 50, 52, 54, 56, 58, 60, 62), (64, 67, 71, 68), (69, 68, 71, 70), (67, 66, 70, 71), (65, 64, 68, 69), (66, 65, 69, 70)])
me_cube_002.polygons.foreach_set('use_smooth', [True] * 39)
_uv = me_cube_002.uv_layers.new(name='UVMap')
_uv.uv.foreach_set('vector', [1.0, 0.5, 1.0, 1.0, 0.9688, 1.0, 0.9688, 0.5, 0.9688, 0.5, 0.9688, 1.0, 0.9375, 1.0, 0.9375, 0.5, 0.9375, 0.5, 0.9375, 1.0, 0.9062, 1.0, 0.9062, 0.5, 0.9062, 0.5, 0.9062, 1.0, 0.875, 1.0, 0.875, 0.5, 0.875, 0.5, 0.875, 1.0, 0.8438, 1.0, 0.8438, 0.5, 0.8438, 0.5, 0.8438, 1.0, 0.8125, 1.0, 0.8125, 0.5, 0.8125, 0.5, 0.8125, 1.0, 0.7812, 1.0, 0.7812, 0.5, 0.7812, 0.5, 0.7812, 1.0, 0.75, 1.0, 0.75, 0.5, 0.75, 0.5, 0.75, 1.0, 0.7188, 1.0, 0.7188, 0.5, 0.7188, 0.5, 0.7188, 1.0, 0.6875, 1.0, 0.6875, 0.5, 0.6875, 0.5, 0.6875, 1.0, 0.6562, 1.0, 0.6562, 0.5, 0.6562, 0.5, 0.6562, 1.0, 0.625, 1.0, 0.625, 0.5, 0.625, 0.5, 0.625, 1.0, 0.5938, 1.0, 0.5938, 0.5, 0.5938, 0.5, 0.5938, 1.0, 0.5625, 1.0, 0.5625, 0.5, 0.5625, 0.5, 0.5625, 1.0, 0.5312, 1.0, 0.5312, 0.5, 0.5312, 0.5, 0.5312, 1.0, 0.5, 1.0, 0.5, 0.5, 0.5, 0.5, 0.5, 1.0, 0.4688, 1.0, 0.4688, 0.5, 0.4688, 0.5, 0.4688, 1.0, 0.4375, 1.0, 0.4375, 0.5, 0.4375, 0.5, 0.4375, 1.0, 0.4062, 1.0, 0.4062, 0.5, 0.4062, 0.5, 0.4062, 1.0, 0.375, 1.0, 0.375, 0.5, 0.375, 0.5, 0.375, 1.0, 0.3438, 1.0, 0.3438, 0.5, 0.3438, 0.5, 0.3438, 1.0, 0.3125, 1.0, 0.3125, 0.5, 0.3125, 0.5, 0.3125, 1.0, 0.2812, 1.0, 0.2812, 0.5, 0.2812, 0.5, 0.2812, 1.0, 0.25, 1.0, 0.25, 0.5, 0.25, 0.5, 0.25, 1.0, 0.2188, 1.0, 0.2188, 0.5, 0.2188, 0.5, 0.2188, 1.0, 0.1875, 1.0, 0.1875, 0.5, 0.1875, 0.5, 0.1875, 1.0, 0.1562, 1.0, 0.1562, 0.5, 0.1562, 0.5, 0.1562, 1.0, 0.125, 1.0, 0.125, 0.5, 0.125, 0.5, 0.125, 1.0, 0.09375, 1.0, 0.09375, 0.5, 0.09375, 0.5, 0.09375, 1.0, 0.0625, 1.0, 0.0625, 0.5, 0.2968, 0.4854, 0.25, 0.49, 0.2032, 0.4854, 0.1582, 0.4717, 0.1167, 0.4496, 0.08029, 0.4197, 0.05045, 0.3833, 0.02827, 0.3418, 0.01461, 0.2968, 0.01, 0.25, 0.01461, 0.2032, 0.02827, 0.1582, 0.05045, 0.1167, 0.08029, 0.08029, 0.1167, 0.05045, 0.1582, 0.02827, 0.2032, 0.01461, 0.25, 0.01, 0.2968, 0.01461, 0.3418, 0.02827, 0.3833, 0.05045, 0.4197, 0.08029, 0.4496, 0.1167, 0.4717, 0.1582, 0.4854, 0.2032, 0.49, 0.25, 0.4854, 0.2968, 0.4717, 0.3418, 0.4496, 0.3833, 0.4197, 0.4197, 0.3833, 0.4496, 0.3418, 0.4717, 0.0625, 0.5, 0.0625, 1.0, 0.03125, 1.0, 0.03125, 0.5, 0.03125, 0.5, 0.03125, 1.0, 0.0, 1.0, 0.0, 0.5, 0.75, 0.49, 0.7968, 0.4854, 0.8418, 0.4717, 0.8833, 0.4496, 0.9197, 0.4197, 0.9496, 0.3833, 0.9717, 0.3418, 0.9854, 0.2968, 0.99, 0.25, 0.9854, 0.2032, 0.9717, 0.1582, 0.9496, 0.1167, 0.9197, 0.08029, 0.8833, 0.05045, 0.8418, 0.02827, 0.7968, 0.01461, 0.75, 0.01, 0.7032, 0.01461, 0.6582, 0.02827, 0.6167, 0.05045, 0.5803, 0.08029, 0.5504, 0.1167, 0.5283, 0.1582, 0.5146, 0.2032, 0.51, 0.25, 0.5146, 0.2968, 0.5283, 0.3418, 0.5504, 0.3833, 0.5803, 0.4197, 0.6167, 0.4496, 0.6582, 0.4717, 0.7032, 0.4854, 0.7917, 0.5, 0.7917, 0.75, 0.7917, 0.75, 0.7917, 0.5, 0.7083, 0.5, 0.7917, 0.5, 0.7917, 0.75, 0.7083, 0.75, 0.625, 0.9167, 0.625, 0.8333, 0.625, 0.8333, 0.625, 0.9167, 0.625, 0.4167, 0.625, 0.3333, 0.625, 0.3333, 0.625, 0.4167, 0.7083, 0.75, 0.7083, 0.5, 0.7083, 0.5, 0.7083, 0.75])
me_cube_002.materials.append(mat_missile)
me_cube_002.use_remesh_fix_poles = True
me_cube_002.use_remesh_preserve_attributes = False
me_cube_002.use_mirror_vertex_groups = False
me_cube_002.update()

# ---- objects
ob_camera = bpy.data.objects.new('Camera', cam_camera)
ob_cylinder = bpy.data.objects.new('Cylinder', me_cylinder)
ob_cube = bpy.data.objects.new('Cube', me_cube_001)
ob_cube_001 = bpy.data.objects.new('Cube.001', me_cube_001)
ob_cube_002 = bpy.data.objects.new('Cube.002', me_cube_001)
ob_cube_003 = bpy.data.objects.new('Cube.003', me_cube_001)
ob_lighting = bpy.data.objects.new('Lighting', None)
ob_cube_004 = bpy.data.objects.new('Cube.004', me_cube_002)
ob_cube_005 = bpy.data.objects.new('Cube.005', me_cube_002)
ob_cube_006 = bpy.data.objects.new('Cube.006', me_cube_002)
ob_cube_007 = bpy.data.objects.new('Cube.007', me_cube_002)

# ---- transforms, parenting, visibility, modifiers, constraints
ob_camera.location = (0.0292, 0.0, 5.0)
ob_camera.lock_rotations_4d = False
ob_camera.empty_display_type = 'ARROWS'
ob_camera.color = (0.0, 0.0, 0.0, 0.0)
ob_camera.display_type = 'WIRE'
ob_camera.lineart.crease_threshold = 0.0
ob_cylinder.location = (0.02003, 8.336e-10, -6.903e-10)
ob_cylinder.rotation_euler = (0.0, 1.571, 0.0)
ob_cylinder.scale = (0.9097, 0.9097, 0.9097)
ob_cylinder.lineart.crease_threshold = 0.0
_m = ob_cylinder.modifiers.new('Auto Smooth', 'NODES')
_m.node_group = ng_auto_smooth
_gi = [s.identifier for s in ng_auto_smooth.interface.items_tree if s.item_type == 'SOCKET' and s.in_out == 'INPUT']
_m[_gi[1]] = 0.5236  # Angle
ob_cube.location = (-1.322, -0.09151, 5.343e-09)
ob_cube.rotation_euler = (1.571, -0.0, 0.0)
ob_cube.scale = (0.7749, 0.9097, 0.7137)
ob_cube.lineart.crease_threshold = 0.0
_m = ob_cube.modifiers.new('Auto Smooth', 'NODES')
_m.node_group = ng_auto_smooth
_gi = [s.identifier for s in ng_auto_smooth.interface.items_tree if s.item_type == 'SOCKET' and s.in_out == 'INPUT']
_m[_gi[1]] = 0.5236  # Angle
ob_cube_001.location = (-1.322, -1.008e-10, -0.09279)
ob_cube_001.rotation_euler = (3.142, -0.0, 0.0)
ob_cube_001.scale = (0.7749, 0.9097, 0.7237)
ob_cube_001.lineart.crease_threshold = 0.0
_m = ob_cube_001.modifiers.new('Auto Smooth', 'NODES')
_m.node_group = ng_auto_smooth
_gi = [s.identifier for s in ng_auto_smooth.interface.items_tree if s.item_type == 'SOCKET' and s.in_out == 'INPUT']
_m[_gi[1]] = 0.5236  # Angle
ob_cube_002.location = (-1.322, 0.09151, 1.008e-07)
ob_cube_002.rotation_euler = (4.712, -0.0, 0.0)
ob_cube_002.scale = (0.7749, 0.9097, 0.7137)
ob_cube_002.lineart.crease_threshold = 0.0
_m = ob_cube_002.modifiers.new('Auto Smooth', 'NODES')
_m.node_group = ng_auto_smooth
_gi = [s.identifier for s in ng_auto_smooth.interface.items_tree if s.item_type == 'SOCKET' and s.in_out == 'INPUT']
_m[_gi[1]] = 0.5236  # Angle
ob_cube_003.location = (-1.322, -1.197e-07, 0.09279)
ob_cube_003.rotation_euler = (6.283, -0.0, 0.0)
ob_cube_003.scale = (0.7749, 0.9097, 0.7237)
ob_cube_003.lineart.crease_threshold = 0.0
_m = ob_cube_003.modifiers.new('Auto Smooth', 'NODES')
_m.node_group = ng_auto_smooth
_gi = [s.identifier for s in ng_auto_smooth.interface.items_tree if s.item_type == 'SOCKET' and s.in_out == 'INPUT']
_m[_gi[1]] = 0.5236  # Angle
ob_lighting.location = (0.0, 0.0, 0.0)
ob_cube_004.location = (-0.2603, -0.08744, 6.348e-09)
ob_cube_004.rotation_euler = (1.571, -0.0, 0.0)
ob_cube_004.scale = (1.857, 0.8692, 0.6819)
ob_cube_004.lineart.crease_threshold = 0.0
_m = ob_cube_004.modifiers.new('Auto Smooth', 'NODES')
_m.node_group = ng_auto_smooth
_gi = [s.identifier for s in ng_auto_smooth.interface.items_tree if s.item_type == 'SOCKET' and s.in_out == 'INPUT']
_m[_gi[1]] = 0.5236  # Angle
ob_cube_005.location = (-0.2603, -1.593e-09, -0.08867)
ob_cube_005.rotation_euler = (3.142, -0.0, 0.0)
ob_cube_005.scale = (1.857, 0.8692, 0.6915)
ob_cube_005.lineart.crease_threshold = 0.0
_m = ob_cube_005.modifiers.new('Auto Smooth', 'NODES')
_m.node_group = ng_auto_smooth
_gi = [s.identifier for s in ng_auto_smooth.interface.items_tree if s.item_type == 'SOCKET' and s.in_out == 'INPUT']
_m[_gi[1]] = 0.5236  # Angle
ob_cube_006.location = (-0.2603, 0.08744, 9.756e-08)
ob_cube_006.rotation_euler = (4.712, -0.0, 0.0)
ob_cube_006.scale = (1.857, 0.8692, 0.6819)
ob_cube_006.lineart.crease_threshold = 0.0
_m = ob_cube_006.modifiers.new('Auto Smooth', 'NODES')
_m.node_group = ng_auto_smooth
_gi = [s.identifier for s in ng_auto_smooth.interface.items_tree if s.item_type == 'SOCKET' and s.in_out == 'INPUT']
_m[_gi[1]] = 0.5236  # Angle
ob_cube_007.location = (-0.2603, -1.158e-07, 0.08867)
ob_cube_007.rotation_euler = (6.283, -0.0, 0.0)
ob_cube_007.scale = (1.857, 0.8692, 0.6915)
ob_cube_007.lineart.crease_threshold = 0.0
_m = ob_cube_007.modifiers.new('Auto Smooth', 'NODES')
_m.node_group = ng_auto_smooth
_gi = [s.identifier for s in ng_auto_smooth.interface.items_tree if s.item_type == 'SOCKET' and s.in_out == 'INPUT']
_m[_gi[1]] = 0.5236  # Angle

# ---- collection membership
col_collection.objects.link(ob_camera)
col_collection.objects.link(ob_cylinder)
col_collection.objects.link(ob_cube)
col_collection.objects.link(ob_cube_001)
col_collection.objects.link(ob_cube_002)
col_collection.objects.link(ob_cube_003)
col_collection.objects.link(ob_lighting)
col_collection.objects.link(ob_cube_004)
col_collection.objects.link(ob_cube_005)
col_collection.objects.link(ob_cube_006)
col_collection.objects.link(ob_cube_007)

# ---- scene / render settings (as saved in the file)
scene.camera = ob_camera
scene.frame_start = 1; scene.frame_end = 250; scene.frame_set(1)
scene.render.engine = 'CYCLES'
scene.render.resolution_x = 124
scene.render.resolution_y = 24
scene.render.film_transparent = True
scene.cycles.use_denoising = False
scene.cycles.samples = 256
scene.cycles.sampling_pattern = 'TABULATED_SOBOL'
scene.cycles.use_adaptive_sampling = False
scene.cycles.use_light_tree = False
scene.view_settings.view_transform = 'Filmic'
bpy.context.view_layer.update()

# ---- added for rendering (the .blend has no usable light): sun
light_auto_sun = bpy.data.lights.new('AutoSun', 'SUN')
light_auto_sun.energy = 3.0
light_auto_sun.angle = 0.0523599
ob_auto_sun = bpy.data.objects.new('AutoSun', light_auto_sun)
scene.collection.objects.link(ob_auto_sun)
ob_auto_sun.rotation_euler = (0.872665, 0.174533, 0.523599)
bpy.context.view_layer.update()
